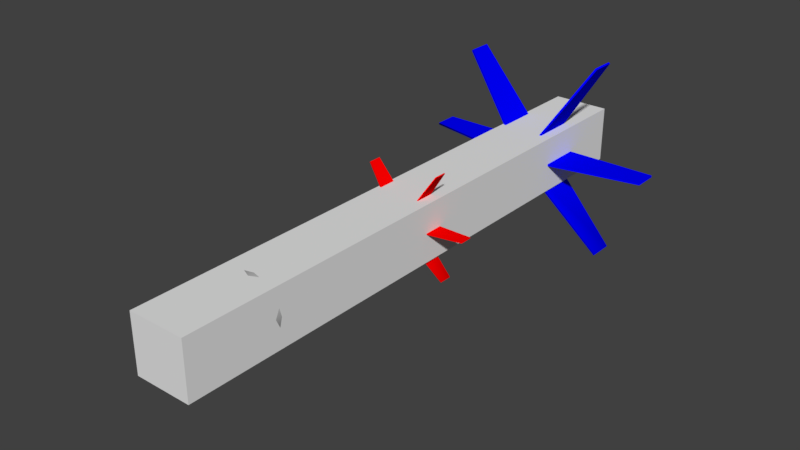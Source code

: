 # Source: Tracer.blend  (saved by Blender 2.79.0; exported with 4.5.12 LTS)
import bpy
from mathutils import Matrix  # noqa: F401  (used for matrix-valued properties, if any)

bpy.ops.wm.read_factory_settings(use_empty=True)
scene = bpy.context.scene
scene.name = 'Scene'

# ---- collections
col_collection_1 = bpy.data.collections.new('Collection 1'); scene.collection.children.link(col_collection_1)

# ---- materials (node trees are filled in below, after node groups)
mat_tracer_grave_material = bpy.data.materials.new('Tracer_Grave_Material')
mat_tracer_grave_material.alpha_threshold = 0.0
mat_tracer_grave_material.use_transparent_shadow = False
mat_tracer_grave_material.roughness = 0.5
mat_front_wings = bpy.data.materials.new('Front Wings')
mat_front_wings.alpha_threshold = 0.0
mat_front_wings.use_transparent_shadow = False
mat_front_wings.diffuse_color = (1.0, 0.0, 0.0, 1.0)
mat_front_wings.roughness = 0.5
mat_rear_wings = bpy.data.materials.new('Rear Wings')
mat_rear_wings.alpha_threshold = 0.0
mat_rear_wings.use_transparent_shadow = False
mat_rear_wings.diffuse_color = (0.0, 0.0, 1.0, 1.0)
mat_rear_wings.roughness = 0.5
mat_body = bpy.data.materials.new('Body')
mat_body.alpha_threshold = 0.0
mat_body.use_transparent_shadow = False
mat_body.diffuse_color = (0.5, 0.5, 0.5, 1.0)
mat_body.roughness = 0.5

# ---- material node trees

# ---- world
world_world = bpy.data.worlds.new('World'); scene.world = world_world
world_world.color = (0.05088, 0.05088, 0.05088)
world_world.use_sun_shadow = False
world_world.sun_shadow_jitter_overblur = 0.0
world_world.cycles.sampling_method = 'MANUAL'

# ---- meshes
me_tracer_grave = bpy.data.meshes.new('Tracer_Grave')
me_tracer_grave.from_pydata([(-1.0, -1.0, -1.0), (-1.0, -1.0, 1.0), (-1.0, 1.0, -1.0), (-1.0, 1.0, 1.0), (1.0, -1.0, -1.0), (1.0, -1.0, 1.0), (1.0, 1.0, -1.0), (1.0, 1.0, 1.0)], [], [(0, 1, 3, 2), (2, 3, 7, 6), (6, 7, 5, 4), (4, 5, 1, 0), (2, 6, 4, 0), (7, 3, 1, 5)])
me_tracer_grave.materials.append(mat_tracer_grave_material)
me_tracer_grave.use_remesh_preserve_volume = False
me_tracer_grave.use_remesh_preserve_attributes = False
me_tracer_grave.use_mirror_vertex_groups = False
me_tracer_grave.update()
me_tracer = bpy.data.meshes.new('Tracer')
me_tracer.from_pydata([(0.4688, -3.181, -0.1521), (0.4403, -3.254, -0.1429), (0.3748, -3.254, -0.2718), (0.3988, -3.181, -0.2893), (0.2723, -3.254, -0.3741), (0.2898, -3.181, -0.3982), (0.1436, -3.254, -0.4398), (0.1528, -3.181, -0.4681), (0.0007019, -3.254, -0.4624), (0.0007019, -3.181, -0.4922), (-0.1422, -3.254, -0.4398), (-0.1514, -3.181, -0.4681), (-0.2711, -3.254, -0.3741), (-0.2886, -3.181, -0.3982), (-0.3734, -3.254, -0.2718), (-0.3975, -3.181, -0.2893), (-0.439, -3.254, -0.1429), (-0.4674, -3.181, -0.1521), (-0.4617, -3.254, -8.798e-06), (-0.4915, -3.181, -8.768e-06), (-0.439, -3.254, 0.1429), (-0.4674, -3.181, 0.1521), (-0.3734, -3.254, 0.2718), (-0.3975, -3.181, 0.2893), (-0.2711, -3.254, 0.3741), (-0.2886, -3.181, 0.3982), (-0.1422, -3.254, 0.4397), (-0.1514, -3.181, 0.4681), (0.0007019, -3.254, 0.4623), (0.0007019, -3.181, 0.4922), (0.1436, -3.254, 0.4397), (0.1528, -3.181, 0.4681), (0.2723, -3.254, 0.3741), (0.2898, -3.181, 0.3982), (0.3748, -3.254, 0.2718), (0.3988, -3.181, 0.2893), (0.4403, -3.254, 0.1429), (0.4688, -3.181, 0.1521), (0.4628, -3.254, -8.798e-06), (0.4928, -3.181, -8.768e-06), (0.4988, -3.359, -0.1618), (0.4243, -3.359, -0.3078), (0.3083, -3.359, -0.4236), (0.1625, -3.359, -0.498), (0.0007019, -3.359, -0.5237), (-0.1611, -3.359, -0.498), (-0.3071, -3.359, -0.4236), (-0.4229, -3.359, -0.3078), (-0.4973, -3.359, -0.1618), (-0.5229, -3.359, -8.841e-06), (-0.4973, -3.359, 0.1618), (-0.4229, -3.359, 0.3078), (-0.3071, -3.359, 0.4236), (-0.1611, -3.359, 0.498), (0.0007019, -3.359, 0.5236), (0.1625, -3.359, 0.498), (0.3083, -3.359, 0.4236), (0.4243, -3.359, 0.3078), (0.4988, -3.359, 0.1618), (0.5243, -3.359, -8.841e-06), (0.0471, -4.764, -0.01506), (0.0402, -4.764, -0.02871), (0.0294, -4.764, -0.03951), (0.01575, -4.764, -0.04646), (0.0007019, -4.764, -0.04886), (-0.0144, -4.764, -0.04646), (-0.02805, -4.764, -0.03951), (-0.0388, -4.764, -0.02871), (-0.04575, -4.764, -0.01506), (-0.04815, -4.764, -9.413e-06), (-0.04575, -4.764, 0.01509), (-0.0388, -4.764, 0.02869), (-0.02805, -4.764, 0.03949), (-0.0144, -4.764, 0.04644), (0.0007019, -4.764, 0.04884), (0.01575, -4.764, 0.04644), (0.0294, -4.764, 0.03949), (0.0402, -4.764, 0.02869), (0.0471, -4.764, 0.01509), (0.0495, -4.764, -9.413e-06), (0.4928, -0.08691, -7.508e-06), (0.4763, 3.136, -6.195e-06), (0.4528, 3.136, 0.1469), (0.4688, -0.08691, 0.1521), (0.3853, 3.136, 0.2795), (0.3988, -0.08691, 0.2893), (0.2803, 3.136, 0.3846), (0.2898, -0.08691, 0.3982), (0.1476, 3.136, 0.4522), (0.1528, -0.08691, 0.4681), (0.0007019, 3.136, 0.4755), (0.0007019, -0.08691, 0.4922), (-0.1462, 3.136, 0.4522), (-0.1514, -0.08691, 0.4681), (-0.2788, 3.136, 0.3846), (-0.2886, -0.08691, 0.3982), (-0.384, 3.136, 0.2795), (-0.3975, -0.08691, 0.2893), (-0.4515, 3.136, 0.1469), (-0.4674, -0.08691, 0.1521), (-0.4748, 3.136, -6.195e-06), (-0.4915, -0.08691, -7.508e-06), (-0.4515, 3.136, -0.147), (-0.4674, -0.08691, -0.1521), (-0.384, 3.136, -0.2795), (-0.3975, -0.08691, -0.2893), (-0.2788, 3.136, -0.3847), (-0.2886, -0.08691, -0.3982), (-0.1462, 3.136, -0.4522), (-0.1514, -0.08691, -0.4681), (0.0007019, 3.136, -0.4755), (0.0007019, -0.08691, -0.4922), (0.1476, 3.136, -0.4522), (0.1528, -0.08691, -0.4681), (0.2803, 3.136, -0.3847), (0.2898, -0.08691, -0.3982), (0.3853, 3.136, -0.2795), (0.3988, -0.08691, -0.2893), (0.4528, 3.136, -0.147), (0.4688, -0.08691, -0.1521), (0.3928, 3.322, -6.12e-06), (0.3738, 3.322, 0.1211), (0.3178, 3.322, 0.2304), (0.2313, 3.322, 0.3172), (0.1219, 3.322, 0.3729), (0.0007019, 3.322, 0.3921), (-0.1204, 3.322, 0.3729), (-0.2298, 3.322, 0.3172), (-0.3165, 3.322, 0.2304), (-0.3722, 3.322, 0.1211), (-0.3914, 3.322, -6.12e-06), (-0.3722, 3.322, -0.1212), (-0.3165, 3.322, -0.2305), (-0.2298, 3.322, -0.3173), (-0.1204, 3.322, -0.373), (0.0007019, 3.322, -0.3921), (0.1219, 3.322, -0.373), (0.2313, 3.322, -0.3173), (0.3178, 3.322, -0.2305), (0.3738, 3.322, -0.1212), (0.3213, 3.35, -6.108e-06), (0.3058, 3.35, 0.09914), (0.2603, 3.35, 0.1885), (0.1893, 3.35, 0.2595), (0.0998, 3.35, 0.305), (0.0007019, 3.35, 0.3207), (-0.09845, 3.35, 0.305), (-0.1878, 3.35, 0.2595), (-0.2588, 3.35, 0.1885), (-0.3044, 3.35, 0.09914), (-0.32, 3.35, -6.108e-06), (-0.3044, 3.35, -0.09911), (-0.2588, 3.35, -0.1886), (-0.1878, 3.35, -0.2595), (-0.09845, 3.35, -0.3051), (0.0007019, 3.35, -0.3208), (0.0998, 3.35, -0.3051), (0.1893, 3.35, -0.2595), (0.2603, 3.35, -0.1886), (0.3058, 3.35, -0.09911), (0.4163, 3.506, -6.045e-06), (0.3958, 3.506, 0.1284), (0.3368, 3.506, 0.2442), (0.2448, 3.506, 0.3362), (0.1291, 3.506, 0.3953), (0.0007019, 3.506, 0.4156), (-0.1277, 3.506, 0.3953), (-0.2436, 3.506, 0.3362), (-0.3355, 3.506, 0.2442), (-0.3946, 3.506, 0.1284), (-0.4149, 3.506, -6.045e-06), (-0.3946, 3.506, -0.1285), (-0.3355, 3.506, -0.2443), (-0.2436, 3.506, -0.3362), (-0.1277, 3.506, -0.3953), (0.0007019, 3.506, -0.4156), (0.1291, 3.506, -0.3953), (0.2448, 3.506, -0.3362), (0.3368, 3.506, -0.2443), (0.3958, 3.506, -0.1285), (0.2723, 4.275, -5.731e-06), (0.2593, 4.275, 0.08394), (0.2203, 4.275, 0.1597), (0.1604, 4.275, 0.2198), (0.08465, 4.275, 0.2584), (0.0007019, 4.275, 0.2717), (-0.0833, 4.275, 0.2584), (-0.159, 4.275, 0.2198), (-0.2191, 4.275, 0.1597), (-0.2577, 4.275, 0.08394), (-0.271, 4.275, -5.731e-06), (-0.2577, 4.275, -0.08396), (-0.2191, 4.275, -0.1597), (-0.159, 4.275, -0.2199), (-0.0833, 4.275, -0.2585), (0.0007019, 4.275, -0.2718), (0.08465, 4.275, -0.2585), (0.1604, 4.275, -0.2199), (0.2203, 4.275, -0.1597), (0.2593, 4.275, -0.08396), (0.2368, 4.294, -5.724e-06), (0.2253, 4.294, 0.0729), (0.1918, 4.294, 0.1387), (0.1394, 4.294, 0.1909), (0.0736, 4.294, 0.2244), (0.0007019, 4.294, 0.2359), (-0.0722, 4.294, 0.2244), (-0.138, 4.294, 0.1909), (-0.1902, 4.294, 0.1387), (-0.2237, 4.294, 0.0729), (-0.2352, 4.294, -5.724e-06), (-0.2237, 4.294, -0.0729), (-0.1902, 4.294, -0.1387), (-0.138, 4.294, -0.1909), (-0.0722, 4.294, -0.2244), (0.0007019, 4.294, -0.236), (0.0736, 4.294, -0.2244), (0.1394, 4.294, -0.1909), (0.1918, 4.294, -0.1387), (0.2253, 4.294, -0.0729), (0.166, 3.697, -5.967e-06), (0.158, 3.697, 0.05109), (0.1345, 3.697, 0.09719), (0.0979, 3.697, 0.1338), (0.05175, 3.697, 0.1572), (0.0007019, 3.697, 0.1653), (-0.0504, 3.697, 0.1572), (-0.0965, 3.697, 0.1338), (-0.1331, 3.697, 0.09719), (-0.1566, 3.697, 0.05109), (-0.1646, 3.697, -5.967e-06), (-0.1566, 3.697, -0.05111), (-0.1331, 3.697, -0.09721), (-0.0965, 3.697, -0.1338), (-0.0504, 3.697, -0.1573), (0.0007019, 3.697, -0.1654), (0.05175, 3.697, -0.1573), (0.0979, 3.697, -0.1338), (0.1345, 3.697, -0.09721), (0.158, 3.697, -0.05111), (0.0825, 3.681, -5.973e-06), (0.0785, 3.681, 0.0253), (0.06685, 3.681, 0.04804), (0.04875, 3.681, 0.06614), (0.02595, 3.681, 0.07779), (0.0007019, 3.681, 0.08179), (-0.0246, 3.681, 0.07779), (-0.0474, 3.681, 0.06614), (-0.0655, 3.681, 0.04804), (-0.07715, 3.681, 0.0253), (-0.0811, 3.681, -5.973e-06), (-0.07715, 3.681, -0.02526), (-0.0655, 3.681, -0.04811), (-0.0474, 3.681, -0.06621), (-0.0246, 3.681, -0.0778), (0.0007019, 3.681, -0.08181), (0.02595, 3.681, -0.0778), (0.04875, 3.681, -0.06621), (0.06685, 3.681, -0.04811), (0.0785, 3.681, -0.02526), (0.05935, 3.07, -0.01771), (0.05935, 3.07, 0.01769), (0.05935, 3.896, 0.01769), (0.05935, 3.896, -0.01771), (2.115, 3.896, 0.01769), (2.115, 3.896, -0.01771), (2.115, 3.471, 0.01769), (2.115, 3.471, -0.01771), (-0.0833, 3.896, -0.01771), (-0.0833, 3.896, 0.01769), (-0.0833, 3.07, 0.01769), (-0.0833, 3.07, -0.01771), (-2.139, 3.896, -0.01771), (-2.139, 3.896, 0.01769), (-2.139, 3.471, -0.01771), (-2.139, 3.471, 0.01769), (0.04095, 3.07, 0.05099), (0.011, 3.07, 0.06984), (0.011, 3.896, 0.06985), (0.04095, 3.896, 0.05099), (1.104, 3.896, 1.811), (1.134, 3.896, 1.792), (1.104, 3.471, 1.811), (1.134, 3.471, 1.792), (-0.0349, 3.896, -0.06985), (-0.0649, 3.896, -0.05106), (-0.0649, 3.07, -0.05106), (-0.0349, 3.07, -0.06986), (-1.128, 3.896, -1.811), (-1.157, 3.896, -1.792), (-1.128, 3.471, -1.811), (-1.157, 3.471, -1.792), (0.0217, 3.07, -0.06536), (0.04835, 3.07, -0.04201), (0.04835, 3.896, -0.04201), (0.0217, 3.896, -0.06536), (1.402, 3.896, -1.588), (1.376, 3.896, -1.612), (1.402, 3.471, -1.588), (1.376, 3.471, -1.612), (-0.07225, 3.896, 0.04205), (-0.04565, 3.896, 0.06529), (-0.04565, 3.07, 0.06529), (-0.07225, 3.07, 0.04205), (-1.426, 3.896, 1.588), (-1.4, 3.896, 1.612), (-1.426, 3.471, 1.588), (-1.4, 3.471, 1.612), (0.02485, -0.3078, -0.009108), (0.02485, -0.3078, 0.009141), (0.02485, 0.1184, 0.009141), (0.02485, 0.1184, -0.009108), (1.085, 0.1184, 0.009141), (1.085, 0.1184, -0.009108), (1.085, -0.101, 0.009141), (1.085, -0.101, -0.009108), (-0.04875, 0.1184, -0.009108), (-0.04875, 0.1184, 0.009141), (-0.04875, -0.3078, 0.009141), (-0.04875, -0.3078, -0.009108), (-1.109, 0.1184, -0.009108), (-1.109, 0.1184, 0.009141), (-1.109, -0.101, -0.009108), (-1.109, -0.101, 0.009141), (0.01535, -0.3078, 0.02629), (-0.0001488, -0.3078, 0.03604), (-0.0001488, 0.1184, 0.03604), (0.01535, 0.1184, 0.02629), (0.5633, 0.1184, 0.9338), (0.5788, 0.1184, 0.9241), (0.5633, -0.101, 0.9338), (0.5788, -0.101, 0.9241), (-0.0238, 0.1184, -0.03601), (-0.03925, 0.1184, -0.02631), (-0.03925, -0.3078, -0.02631), (-0.0238, -0.3078, -0.03601), (-0.5873, 0.1184, -0.9338), (-0.6027, 0.1184, -0.9241), (-0.5873, -0.101, -0.9338), (-0.6027, -0.101, -0.9241), (0.005402, -0.3078, -0.03371), (0.0191, -0.3078, -0.02166), (0.0191, 0.1184, -0.02166), (0.005402, 0.1184, -0.03371), (0.7173, 0.1184, -0.8191), (0.7038, 0.1184, -0.8312), (0.7173, -0.101, -0.8191), (0.7038, -0.101, -0.8312), (-0.04305, 0.1184, 0.02169), (-0.02935, 0.1184, 0.03369), (-0.02935, -0.3078, 0.03369), (-0.04305, -0.3078, 0.02169), (-0.7414, 0.1184, 0.8191), (-0.7276, 0.1184, 0.8311), (-0.7414, -0.101, 0.8191), (-0.7276, -0.101, 0.8311)], [], [(0, 1, 2, 3), (3, 2, 4, 5), (5, 4, 6, 7), (7, 6, 8, 9), (9, 8, 10, 11), (11, 10, 12, 13), (13, 12, 14, 15), (15, 14, 16, 17), (17, 16, 18, 19), (19, 18, 20, 21), (21, 20, 22, 23), (23, 22, 24, 25), (25, 24, 26, 27), (27, 26, 28, 29), (29, 28, 30, 31), (31, 30, 32, 33), (33, 32, 34, 35), (35, 34, 36, 37), (37, 36, 38, 39), (39, 38, 1, 0), (1, 40, 41, 2), (2, 41, 42, 4), (4, 42, 43, 6), (6, 43, 44, 8), (8, 44, 45, 10), (10, 45, 46, 12), (12, 46, 47, 14), (14, 47, 48, 16), (16, 48, 49, 18), (18, 49, 50, 20), (20, 50, 51, 22), (22, 51, 52, 24), (24, 52, 53, 26), (26, 53, 54, 28), (28, 54, 55, 30), (30, 55, 56, 32), (32, 56, 57, 34), (34, 57, 58, 36), (36, 58, 59, 38), (38, 59, 40, 1), (40, 60, 61, 41), (41, 61, 62, 42), (42, 62, 63, 43), (43, 63, 64, 44), (44, 64, 65, 45), (45, 65, 66, 46), (46, 66, 67, 47), (47, 67, 68, 48), (48, 68, 69, 49), (49, 69, 70, 50), (50, 70, 71, 51), (51, 71, 72, 52), (52, 72, 73, 53), (53, 73, 74, 54), (54, 74, 75, 55), (55, 75, 76, 56), (56, 76, 77, 57), (57, 77, 78, 58), (58, 78, 79, 59), (59, 79, 60, 40), (80, 81, 82, 83), (83, 82, 84, 85), (85, 84, 86, 87), (87, 86, 88, 89), (89, 88, 90, 91), (91, 90, 92, 93), (93, 92, 94, 95), (95, 94, 96, 97), (97, 96, 98, 99), (99, 98, 100, 101), (101, 100, 102, 103), (103, 102, 104, 105), (105, 104, 106, 107), (107, 106, 108, 109), (109, 108, 110, 111), (111, 110, 112, 113), (113, 112, 114, 115), (115, 114, 116, 117), (117, 116, 118, 119), (119, 118, 81, 80), (81, 120, 121, 82), (82, 121, 122, 84), (84, 122, 123, 86), (86, 123, 124, 88), (88, 124, 125, 90), (90, 125, 126, 92), (92, 126, 127, 94), (94, 127, 128, 96), (96, 128, 129, 98), (98, 129, 130, 100), (100, 130, 131, 102), (102, 131, 132, 104), (104, 132, 133, 106), (106, 133, 134, 108), (108, 134, 135, 110), (110, 135, 136, 112), (112, 136, 137, 114), (114, 137, 138, 116), (116, 138, 139, 118), (118, 139, 120, 81), (120, 140, 141, 121), (121, 141, 142, 122), (122, 142, 143, 123), (123, 143, 144, 124), (124, 144, 145, 125), (125, 145, 146, 126), (126, 146, 147, 127), (127, 147, 148, 128), (128, 148, 149, 129), (129, 149, 150, 130), (130, 150, 151, 131), (131, 151, 152, 132), (132, 152, 153, 133), (133, 153, 154, 134), (134, 154, 155, 135), (135, 155, 156, 136), (136, 156, 157, 137), (137, 157, 158, 138), (138, 158, 159, 139), (139, 159, 140, 120), (140, 160, 161, 141), (141, 161, 162, 142), (142, 162, 163, 143), (143, 163, 164, 144), (144, 164, 165, 145), (145, 165, 166, 146), (146, 166, 167, 147), (147, 167, 168, 148), (148, 168, 169, 149), (149, 169, 170, 150), (150, 170, 171, 151), (151, 171, 172, 152), (152, 172, 173, 153), (153, 173, 174, 154), (154, 174, 175, 155), (155, 175, 176, 156), (156, 176, 177, 157), (157, 177, 178, 158), (158, 178, 179, 159), (159, 179, 160, 140), (160, 180, 181, 161), (161, 181, 182, 162), (162, 182, 183, 163), (163, 183, 184, 164), (164, 184, 185, 165), (165, 185, 186, 166), (166, 186, 187, 167), (167, 187, 188, 168), (168, 188, 189, 169), (169, 189, 190, 170), (170, 190, 191, 171), (171, 191, 192, 172), (172, 192, 193, 173), (173, 193, 194, 174), (174, 194, 195, 175), (175, 195, 196, 176), (176, 196, 197, 177), (177, 197, 198, 178), (178, 198, 199, 179), (179, 199, 180, 160), (180, 200, 201, 181), (181, 201, 202, 182), (182, 202, 203, 183), (183, 203, 204, 184), (184, 204, 205, 185), (185, 205, 206, 186), (186, 206, 207, 187), (187, 207, 208, 188), (188, 208, 209, 189), (189, 209, 210, 190), (190, 210, 211, 191), (191, 211, 212, 192), (192, 212, 213, 193), (193, 213, 214, 194), (194, 214, 215, 195), (195, 215, 216, 196), (196, 216, 217, 197), (197, 217, 218, 198), (198, 218, 219, 199), (199, 219, 200, 180), (200, 220, 221, 201), (201, 221, 222, 202), (202, 222, 223, 203), (203, 223, 224, 204), (204, 224, 225, 205), (205, 225, 226, 206), (206, 226, 227, 207), (207, 227, 228, 208), (208, 228, 229, 209), (209, 229, 230, 210), (210, 230, 231, 211), (211, 231, 232, 212), (212, 232, 233, 213), (213, 233, 234, 214), (214, 234, 235, 215), (215, 235, 236, 216), (216, 236, 237, 217), (217, 237, 238, 218), (218, 238, 239, 219), (219, 239, 220, 200), (220, 240, 241, 221), (221, 241, 242, 222), (222, 242, 243, 223), (223, 243, 244, 224), (224, 244, 245, 225), (225, 245, 246, 226), (226, 246, 247, 227), (227, 247, 248, 228), (228, 248, 249, 229), (229, 249, 250, 230), (230, 250, 251, 231), (231, 251, 252, 232), (232, 252, 253, 233), (233, 253, 254, 234), (234, 254, 255, 235), (235, 255, 256, 236), (236, 256, 257, 237), (237, 257, 258, 238), (238, 258, 259, 239), (239, 259, 240, 220), (260, 261, 262, 263), (263, 262, 264, 265), (265, 264, 266, 267), (267, 266, 261, 260), (267, 260, 263, 265), (264, 262, 261, 266), (268, 269, 270, 271), (272, 273, 269, 268), (274, 275, 273, 272), (271, 270, 275, 274), (272, 268, 271, 274), (275, 270, 269, 273), (276, 277, 278, 279), (279, 278, 280, 281), (281, 280, 282, 283), (283, 282, 277, 276), (283, 276, 279, 281), (280, 278, 277, 282), (284, 285, 286, 287), (288, 289, 285, 284), (290, 291, 289, 288), (287, 286, 291, 290), (288, 284, 287, 290), (291, 286, 285, 289), (292, 293, 294, 295), (295, 294, 296, 297), (297, 296, 298, 299), (299, 298, 293, 292), (299, 292, 295, 297), (296, 294, 293, 298), (300, 301, 302, 303), (304, 305, 301, 300), (306, 307, 305, 304), (303, 302, 307, 306), (304, 300, 303, 306), (307, 302, 301, 305), (308, 309, 310, 311), (311, 310, 312, 313), (313, 312, 314, 315), (315, 314, 309, 308), (315, 308, 311, 313), (312, 310, 309, 314), (316, 317, 318, 319), (320, 321, 317, 316), (322, 323, 321, 320), (319, 318, 323, 322), (320, 316, 319, 322), (323, 318, 317, 321), (324, 325, 326, 327), (327, 326, 328, 329), (329, 328, 330, 331), (331, 330, 325, 324), (331, 324, 327, 329), (328, 326, 325, 330), (332, 333, 334, 335), (336, 337, 333, 332), (338, 339, 337, 336), (335, 334, 339, 338), (336, 332, 335, 338), (339, 334, 333, 337), (340, 341, 342, 343), (343, 342, 344, 345), (345, 344, 346, 347), (347, 346, 341, 340), (347, 340, 343, 345), (344, 342, 341, 346), (348, 349, 350, 351), (352, 353, 349, 348), (354, 355, 353, 352), (351, 350, 355, 354), (352, 348, 351, 354), (355, 350, 349, 353), (60, 79, 78, 77, 76, 75, 74, 73, 72, 71, 70, 69, 68, 67, 66, 65, 64, 63, 62, 61), (80, 83, 37, 39), (83, 85, 35, 37), (85, 87, 33, 35), (87, 89, 31, 33), (89, 91, 29, 31), (91, 93, 27, 29), (93, 95, 25, 27), (95, 97, 23, 25), (97, 99, 21, 23), (99, 101, 19, 21), (101, 103, 17, 19), (103, 105, 15, 17), (105, 107, 13, 15), (107, 109, 11, 13), (9, 11, 109, 111), (7, 9, 111, 113), (5, 7, 113, 115), (3, 5, 115, 117), (0, 3, 117, 119), (80, 39, 0, 119)])
me_tracer.polygons.foreach_set('use_smooth', [True] * 313)
me_tracer.polygons.foreach_set('material_index', [2, 2, 2, 2, 2, 2, 2, 2, 2, 2, 2, 2, 2, 2, 2, 2, 2, 2, 2, 2, 2, 2, 2, 2, 2, 2, 2, 2, 2, 2, 2, 2, 2, 2, 2, 2, 2, 2, 2, 2, 2, 2, 2, 2, 2, 2, 2, 2, 2, 2, 2, 2, 2, 2, 2, 2, 2, 2, 2, 2, 2, 2, 2, 2, 2, 2, 2, 2, 2, 2, 2, 2, 2, 2, 2, 2, 2, 2, 2, 2, 2, 2, 2, 2, 2, 2, 2, 2, 2, 2, 2, 2, 2, 2, 2, 2, 2, 2, 2, 2, 2, 2, 2, 2, 2, 2, 2, 2, 2, 2, 2, 2, 2, 2, 2, 2, 2, 2, 2, 2, 2, 2, 2, 2, 2, 2, 2, 2, 2, 2, 2, 2, 2, 2, 2, 2, 2, 2, 2, 2, 2, 2, 2, 2, 2, 2, 2, 2, 2, 2, 2, 2, 2, 2, 2, 2, 2, 2, 2, 2, 2, 2, 2, 2, 2, 2, 2, 2, 2, 2, 2, 2, 2, 2, 2, 2, 2, 2, 2, 2, 2, 2, 2, 2, 2, 2, 2, 2, 2, 2, 2, 2, 2, 2, 2, 2, 2, 2, 2, 2, 2, 2, 2, 2, 2, 2, 2, 2, 2, 2, 2, 2, 2, 2, 2, 2, 2, 2, 2, 2, 1, 1, 1, 1, 1, 1, 1, 1, 1, 1, 1, 1, 1, 1, 1, 1, 1, 1, 1, 1, 1, 1, 1, 1, 1, 1, 1, 1, 1, 1, 1, 1, 1, 1, 1, 1, 0, 0, 0, 0, 0, 0, 0, 0, 0, 0, 0, 0, 0, 0, 0, 0, 0, 0, 0, 0, 0, 0, 0, 0, 0, 0, 0, 0, 0, 0, 0, 0, 0, 0, 0, 0, 2, 2, 2, 2, 2, 2, 2, 2, 2, 2, 2, 2, 2, 2, 2, 2, 2, 2, 2, 2, 2])
_k = set([(200, 201), (200, 219), (201, 202), (202, 203), (203, 204), (204, 205), (205, 206), (206, 207), (207, 208), (208, 209), (209, 210), (210, 211), (211, 212), (212, 213), (213, 214), (214, 215), (215, 216), (216, 217), (217, 218), (218, 219), (260, 261), (260, 263), (260, 267), (261, 262), (261, 266), (262, 263), (262, 264), (263, 265), (264, 265), (264, 266), (265, 267), (268, 269), (268, 271), (268, 272), (269, 270), (269, 273), (270, 271), (270, 275), (271, 274), (272, 273), (272, 274), (273, 275), (276, 277), (276, 279), (276, 283), (277, 278), (277, 282), (278, 279), (278, 280), (279, 281), (280, 281), (280, 282), (281, 283), (284, 285), (284, 287), (284, 288), (285, 286), (285, 289), (286, 287), (286, 291), (287, 290), (288, 289), (288, 290), (289, 291), (292, 293), (292, 295), (292, 299), (293, 294), (293, 298), (294, 295), (294, 296), (295, 297), (296, 297), (297, 299), (300, 301), (300, 303), (300, 304), (301, 302), (301, 305), (302, 303), (302, 307), (303, 306), (304, 305), (304, 306), (305, 307), (308, 309), (308, 311), (308, 315), (309, 310), (309, 314), (310, 311), (310, 312), (311, 313), (312, 313), (312, 314), (313, 315), (316, 317), (316, 319), (316, 320), (317, 318), (317, 321), (318, 319), (318, 323), (319, 322), (320, 321), (320, 322), (321, 323), (324, 325), (324, 327), (324, 331), (325, 326), (325, 330), (326, 327), (326, 328), (327, 329), (328, 329), (329, 331), (332, 333), (332, 335), (332, 336), (333, 334), (333, 337), (334, 335), (334, 339), (335, 338), (336, 337), (336, 338), (337, 339), (340, 341), (340, 347), (341, 342), (342, 343), (342, 344), (343, 345), (344, 345), (345, 347), (348, 349), (348, 351), (348, 352), (349, 350), (349, 353), (350, 351), (350, 355), (351, 354), (352, 353), (352, 354), (353, 355)])
me_tracer.attributes.new('sharp_edge', 'BOOLEAN', 'EDGE').data.foreach_set('value', [ (min(e.vertices), max(e.vertices)) in _k for e in me_tracer.edges])
_uv = me_tracer.uv_layers.new(name='UVMap')
_uv.uv.foreach_set('vector', [0.0, 0.0, 0.0, 0.0, 0.0, 0.0, 0.0, 0.0, 0.0, 0.0, 0.0, 0.0, 0.0, 0.0, 0.0, 0.0, 0.0, 0.0, 0.0, 0.0, 0.0, 0.0, 0.0, 0.0, 0.0, 0.0, 0.0, 0.0, 0.0, 0.0, 0.0, 0.0, 0.0, 0.0, 0.0, 0.0, 0.0, 0.0, 0.0, 0.0, 0.0, 0.0, 0.0, 0.0, 0.0, 0.0, 0.0, 0.0, 0.0, 0.0, 0.0, 0.0, 0.0, 0.0, 0.0, 0.0, 0.0, 0.0, 0.0, 0.0, 0.0, 0.0, 0.0, 0.0, 0.0, 0.0, 0.0, 0.0, 0.0, 0.0, 0.0, 0.0, 0.0, 0.0, 0.0, 0.0, 0.0, 0.0, 0.0, 0.0, 0.0, 0.0, 0.0, 0.0, 0.0, 0.0, 0.0, 0.0, 0.0, 0.0, 0.0, 0.0, 0.0, 0.0, 0.0, 0.0, 0.0, 0.0, 0.0, 0.0, 0.0, 0.0, 0.0, 0.0, 0.0, 0.0, 0.0, 0.0, 0.0, 0.0, 0.0, 0.0, 0.0, 0.0, 0.0, 0.0, 0.0, 0.0, 0.0, 0.0, 0.0, 0.0, 0.0, 0.0, 0.0, 0.0, 0.0, 0.0, 0.0, 0.0, 0.0, 0.0, 0.0, 0.0, 0.0, 0.0, 0.0, 0.0, 0.0, 0.0, 0.0, 0.0, 0.0, 0.0, 0.0, 0.0, 0.0, 0.0, 0.0, 0.0, 0.0, 0.0, 0.0, 0.0, 0.0, 0.0, 0.0, 0.0, 0.0, 0.0, 0.0, 0.0, 0.0, 0.0, 0.0, 0.0, 0.0, 0.0, 0.0, 0.0, 0.0, 0.0, 0.0, 0.0, 0.0, 0.0, 0.0, 0.0, 0.0, 0.0, 0.0, 0.0, 0.0, 0.0, 0.0, 0.0, 0.0, 0.0, 0.0, 0.0, 0.0, 0.0, 0.0, 0.0, 0.0, 0.0, 0.0, 0.0, 0.0, 0.0, 0.0, 0.0, 0.0, 0.0, 0.0, 0.0, 0.0, 0.0, 0.0, 0.0, 0.0, 0.0, 0.0, 0.0, 0.0, 0.0, 0.0, 0.0, 0.0, 0.0, 0.0, 0.0, 0.0, 0.0, 0.0, 0.0, 0.0, 0.0, 0.0, 0.0, 0.0, 0.0, 0.0, 0.0, 0.0, 0.0, 0.0, 0.0, 0.0, 0.0, 0.0, 0.0, 0.0, 0.0, 0.0, 0.0, 0.0, 0.0, 0.0, 0.0, 0.0, 0.0, 0.0, 0.0, 0.0, 0.0, 0.0, 0.0, 0.0, 0.0, 0.0, 0.0, 0.0, 0.0, 0.0, 0.0, 0.0, 0.0, 0.0, 0.0, 0.0, 0.0, 0.0, 0.0, 0.0, 0.0, 0.0, 0.0, 0.0, 0.0, 0.0, 0.0, 0.0, 0.0, 0.0, 0.0, 0.0, 0.0, 0.0, 0.0, 0.0, 0.0, 0.0, 0.0, 0.0, 0.0, 0.0, 0.0, 0.0, 0.0, 0.0, 0.0, 0.0, 0.0, 0.0, 0.0, 0.0, 0.0, 0.0, 0.0, 0.0, 0.0, 0.0, 0.0, 0.0, 0.0, 0.0, 0.0, 0.0, 0.0, 0.0, 0.0, 0.0, 0.0, 0.0, 0.0, 0.0, 0.0, 0.0, 0.0, 0.0, 0.0, 0.0, 0.0, 0.0, 0.0, 0.0, 0.0, 0.0, 0.0, 0.0, 0.0, 0.0, 0.0, 0.0, 0.0, 0.0, 0.0, 0.0, 0.0, 0.0, 0.0, 0.0, 0.0, 0.0, 0.0, 0.0, 0.0, 0.0, 0.0, 0.0, 0.0, 0.0, 0.0, 0.0, 0.0, 0.0, 0.0, 0.0, 0.0, 0.0, 0.0, 0.0, 0.0, 0.0, 0.0, 0.0, 0.0, 0.0, 0.0, 0.0, 0.0, 0.0, 0.0, 0.0, 0.0, 0.0, 0.0, 0.0, 0.0, 0.0, 0.0, 0.0, 0.0, 0.0, 0.0, 0.0, 0.0, 0.0, 0.0, 0.0, 0.0, 0.0, 0.0, 0.0, 0.0, 0.0, 0.0, 0.0, 0.0, 0.0, 0.0, 0.0, 0.0, 0.0, 0.0, 0.0, 0.0, 0.0, 0.0, 0.0, 0.0, 0.0, 0.0, 0.0, 0.0, 0.0, 0.0, 0.0, 0.0, 0.0, 0.0, 0.0, 0.0, 0.0, 0.0, 0.0, 0.0, 0.0, 0.0, 0.0, 0.0, 0.0, 0.0, 0.0, 0.0, 0.0, 0.0, 0.0, 0.0, 0.0, 0.0, 0.0, 0.0, 0.0, 0.0, 0.0, 0.0, 0.0, 0.0, 0.0, 0.0, 0.0, 0.0, 0.0, 0.0, 0.0, 0.0, 0.0, 0.0, 0.0, 0.0, 0.0, 0.0, 0.0, 0.0, 0.0, 0.0, 0.0, 0.0, 0.0, 0.0, 0.0, 0.0, 0.0, 0.0, 0.0, 0.0, 0.0, 0.0, 0.0, 0.0, 0.0, 0.0, 0.0, 0.0, 0.0, 0.0, 0.0, 0.0, 0.0, 0.0, 0.0, 0.0, 0.0, 0.0, 0.0, 0.0, 0.0, 0.0, 0.0, 0.0, 0.0, 0.0, 0.0, 0.0, 0.0, 0.0, 0.0, 0.0, 0.0, 0.0, 0.0, 0.0, 0.0, 0.0, 0.0, 0.0, 0.0, 0.0, 0.0, 0.0, 0.0, 0.0, 0.0, 0.0, 0.0, 0.0, 0.0, 0.0, 0.0, 0.0, 0.0, 0.0, 0.0, 0.0, 0.0, 0.0, 0.0, 0.0, 0.0, 0.0, 0.0, 0.0, 0.0, 0.0, 0.0, 0.0, 0.0, 0.0, 0.0, 0.0, 0.0, 0.0, 0.0, 0.0, 0.0, 0.0, 0.0, 0.0, 0.0, 0.0, 0.0, 0.0, 0.0, 0.0, 0.0, 0.0, 0.0, 0.0, 0.0, 0.0, 0.0, 0.0, 0.0, 0.0, 0.0, 0.0, 0.0, 0.0, 0.0, 0.0, 0.0, 0.0, 0.0, 0.0, 0.0, 0.0, 0.0, 0.0, 0.0, 0.0, 0.0, 0.0, 0.0, 0.0, 0.0, 0.0, 0.0, 0.0, 0.0, 0.0, 0.0, 0.0, 0.0, 0.0, 0.0, 0.0, 0.0, 0.0, 0.0, 0.0, 0.0, 0.0, 0.0, 0.0, 0.0, 0.0, 0.0, 0.0, 0.0, 0.0, 0.0, 0.0, 0.0, 0.0, 0.0, 0.0, 0.0, 0.0, 0.0, 0.0, 0.0, 0.0, 0.0, 0.0, 0.0, 0.0, 0.0, 0.0, 0.0, 0.0, 0.0, 0.0, 0.0, 0.0, 0.0, 0.0, 0.0, 0.0, 0.0, 0.0, 0.0, 0.0, 0.0, 0.0, 0.0, 0.0, 0.0, 0.0, 0.0, 0.0, 0.0, 0.0, 0.0, 0.0, 0.0, 0.0, 0.0, 0.0, 0.0, 0.0, 0.0, 0.0, 0.0, 0.0, 0.0, 0.0, 0.0, 0.0, 0.0, 0.0, 0.0, 0.0, 0.0, 0.0, 0.0, 0.0, 0.0, 0.0, 0.0, 0.0, 0.0, 0.0, 0.0, 0.0, 0.0, 0.0, 0.0, 0.0, 0.0, 0.0, 0.0, 0.0, 0.0, 0.0, 0.0, 0.0, 0.0, 0.0, 0.0, 0.0, 0.0, 0.0, 0.0, 0.0, 0.0, 0.0, 0.0, 0.0, 0.0, 0.0, 0.0, 0.0, 0.0, 0.0, 0.0, 0.0, 0.0, 0.0, 0.0, 0.0, 0.0, 0.0, 0.0, 0.0, 0.0, 0.0, 0.0, 0.0, 0.0, 0.0, 0.0, 0.0, 0.0, 0.0, 0.0, 0.0, 0.0, 0.0, 0.0, 0.0, 0.0, 0.0, 0.0, 0.0, 0.0, 0.0, 0.0, 0.0, 0.0, 0.0, 0.0, 0.0, 0.0, 0.0, 0.0, 0.0, 0.0, 0.0, 0.0, 0.0, 0.0, 0.0, 0.0, 0.0, 0.0, 0.0, 0.0, 0.0, 0.0, 0.0, 0.0, 0.0, 0.0, 0.0, 0.0, 0.0, 0.0, 0.0, 0.0, 0.0, 0.0, 0.0, 0.0, 0.0, 0.0, 0.0, 0.0, 0.0, 0.0, 0.0, 0.0, 0.0, 0.0, 0.0, 0.0, 0.0, 0.0, 0.0, 0.0, 0.0, 0.0, 0.0, 0.0, 0.0, 0.0, 0.0, 0.0, 0.0, 0.0, 0.0, 0.0, 0.0, 0.0, 0.0, 0.0, 0.0, 0.0, 0.0, 0.0, 0.0, 0.0, 0.0, 0.0, 0.0, 0.0, 0.0, 0.0, 0.0, 0.0, 0.0, 0.0, 0.0, 0.0, 0.0, 0.0, 0.0, 0.0, 0.0, 0.0, 0.0, 0.0, 0.0, 0.0, 0.0, 0.0, 0.0, 0.0, 0.0, 0.0, 0.0, 0.0, 0.0, 0.0, 0.0, 0.0, 0.0, 0.0, 0.0, 0.0, 0.0, 0.0, 0.0, 0.0, 0.0, 0.0, 0.0, 0.0, 0.0, 0.0, 0.0, 0.0, 0.0, 0.0, 0.0, 0.0, 0.0, 0.0, 0.0, 0.0, 0.0, 0.0, 0.0, 0.0, 0.0, 0.0, 0.0, 0.0, 0.0, 0.0, 0.0, 0.0, 0.0, 0.0, 0.0, 0.0, 0.0, 0.0, 0.0, 0.0, 0.0, 0.0, 0.0, 0.0, 0.0, 0.0, 0.0, 0.0, 0.0, 0.0, 0.0, 0.0, 0.0, 0.0, 0.0, 0.0, 0.0, 0.0, 0.0, 0.0, 0.0, 0.0, 0.0, 0.0, 0.0, 0.0, 0.0, 0.0, 0.0, 0.0, 0.0, 0.0, 0.0, 0.0, 0.0, 0.0, 0.0, 0.0, 0.0, 0.0, 0.0, 0.0, 0.0, 0.0, 0.0, 0.0, 0.0, 0.0, 0.0, 0.0, 0.0, 0.0, 0.0, 0.0, 0.0, 0.0, 0.0, 0.0, 0.0, 0.0, 0.0, 0.0, 0.0, 0.0, 0.0, 0.0, 0.0, 0.0, 0.0, 0.0, 0.0, 0.0, 0.0, 0.0, 0.0, 0.0, 0.0, 0.0, 0.0, 0.0, 0.0, 0.0, 0.0, 0.0, 0.0, 0.0, 0.0, 0.0, 0.0, 0.0, 0.0, 0.0, 0.0, 0.0, 0.0, 0.0, 0.0, 0.0, 0.0, 0.0, 0.0, 0.0, 0.0, 0.0, 0.0, 0.0, 0.0, 0.0, 0.0, 0.0, 0.0, 0.0, 0.0, 0.0, 0.0, 0.0, 0.0, 0.0, 0.0, 0.0, 0.0, 0.0, 0.0, 0.0, 0.0, 0.0, 0.0, 0.0, 0.0, 0.0, 0.0, 0.0, 0.0, 0.0, 0.0, 0.0, 0.0, 0.0, 0.0, 0.0, 0.0, 0.0, 0.0, 0.0, 0.0, 0.0, 0.0, 0.0, 0.0, 0.0, 0.0, 0.0, 0.0, 0.0, 0.0, 0.0, 0.0, 0.0, 0.0, 0.0, 0.0, 0.0, 0.0, 0.0, 0.0, 0.0, 0.0, 0.0, 0.0, 0.0, 0.0, 0.0, 0.0, 0.0, 0.0, 0.0, 0.0, 0.0, 0.0, 0.0, 0.0, 0.0, 0.0, 0.0, 0.0, 0.0, 0.0, 0.0, 0.0, 0.0, 0.0, 0.0, 0.0, 0.0, 0.0, 0.0, 0.0, 0.0, 0.0, 0.0, 0.0, 0.0, 0.0, 0.0, 0.0, 0.0, 0.0, 0.0, 0.0, 0.0, 0.0, 0.0, 0.0, 0.0, 0.0, 0.0, 0.0, 0.0, 0.0, 0.0, 0.0, 0.0, 0.0, 0.0, 0.0, 0.0, 0.0, 0.0, 0.0, 0.0, 0.0, 0.0, 0.0, 0.0, 0.0, 0.0, 0.0, 0.0, 0.0, 0.0, 0.0, 0.0, 0.0, 0.0, 0.0, 0.0, 0.0, 0.0, 0.0, 0.0, 0.0, 0.0, 0.0, 0.0, 0.0, 0.0, 0.0, 0.0, 0.0, 0.0, 0.0, 0.0, 0.0, 0.0, 0.0, 0.0, 0.0, 0.0, 0.0, 0.0, 0.0, 0.0, 0.0, 0.0, 0.0, 0.0, 0.0, 0.0, 0.0, 0.0, 0.0, 0.0, 0.0, 0.0, 0.0, 0.0, 0.0, 0.0, 0.0, 0.0, 0.0, 0.0, 0.0, 0.0, 0.0, 0.0, 0.0, 0.0, 0.0, 0.0, 0.0, 0.0, 0.0, 0.0, 0.0, 0.0, 0.0, 0.0, 0.0, 0.0, 0.0, 0.0, 0.0, 0.0, 0.0, 0.0, 0.0, 0.0, 0.0, 0.0, 0.0, 0.0, 0.0, 0.0, 0.0, 0.0, 0.0, 0.0, 0.0, 0.0, 0.0, 0.0, 0.0, 0.0, 0.0, 0.0, 0.0, 0.0, 0.0, 0.0, 0.0, 0.0, 0.0, 0.0, 0.0, 0.0, 0.0, 0.0, 0.0, 0.0, 0.0, 0.0, 0.0, 0.0, 0.0, 0.0, 0.0, 0.0, 0.0, 0.0, 0.0, 0.0, 0.0, 0.0, 0.0, 0.0, 0.0, 0.0, 0.0, 0.0, 0.0, 0.0, 0.0, 0.0, 0.0, 0.0, 0.0, 0.0, 0.0, 0.0, 0.0, 0.0, 0.0, 0.0, 0.0, 0.0, 0.0, 0.0, 0.0, 0.0, 0.0, 0.0, 0.0, 0.0, 0.0, 0.0, 0.0, 0.0, 0.0, 0.0, 0.0, 0.0, 0.0, 0.0, 0.0, 0.0, 0.0, 0.0, 0.0, 0.0, 0.0, 0.0, 0.0, 0.0, 0.0, 0.0, 0.0, 0.0, 0.0, 0.0, 0.0, 0.0, 0.0, 0.0, 0.0, 0.0, 0.0, 0.0, 0.0, 0.0, 0.0, 0.0, 0.0, 0.0, 0.0, 0.0, 0.0, 0.0, 0.0, 0.0, 0.0, 0.0, 0.0, 0.0, 0.0, 0.0, 0.0, 0.0, 0.0, 0.0, 0.0, 0.0, 0.0, 0.0, 0.0, 0.0, 0.0, 0.0, 0.0, 0.0, 0.0, 0.0, 0.0, 0.0, 0.0, 0.0, 0.0, 0.0, 0.0, 0.0, 0.0, 0.0, 0.0, 0.0, 0.0, 0.0, 0.0, 0.0, 0.0, 0.0, 0.0, 0.0, 0.0, 0.0, 0.0, 0.0, 0.0, 0.0, 0.0, 0.0, 0.0, 0.0, 0.0, 0.0, 0.0, 0.0, 0.0, 0.0, 0.0, 0.0, 0.0, 0.0, 0.0, 0.0, 0.0, 0.0, 0.0, 0.0, 0.0, 0.0, 0.0, 0.0, 0.0, 0.0, 0.0, 0.0, 0.0, 0.0, 0.0, 0.0, 0.0, 0.0, 0.0, 0.0, 0.0, 0.0, 0.0, 0.0, 0.0, 0.0, 0.0, 0.0, 0.0, 0.0, 0.0, 0.0, 0.0, 0.0, 0.0, 0.0, 0.0, 0.0, 0.0, 0.0, 0.0, 0.0, 0.0, 0.0, 0.0, 0.0, 0.0, 0.0, 0.0, 0.0, 0.0, 0.0, 0.0, 0.0, 0.0, 0.0, 0.0, 0.0, 0.0, 0.0, 0.0, 0.0, 0.0, 0.0, 0.0, 0.0, 0.0, 0.0, 0.0, 0.0, 0.0, 0.0, 0.0, 0.0, 0.0, 0.0, 0.0, 0.0, 0.0, 0.0, 0.0, 0.0, 0.0, 0.0, 0.0, 0.0, 0.0, 0.0, 0.0, 0.0, 0.0, 0.0, 0.0, 0.0, 0.0, 0.0, 0.0, 0.0, 0.0, 0.0, 0.0, 0.0, 0.0, 0.0, 0.0, 0.0, 0.0, 0.0, 0.0, 0.0, 0.0, 0.0, 0.0, 0.0, 0.0, 0.0, 0.0, 0.0, 0.0, 0.0, 0.0, 0.0, 0.0, 0.0, 0.0, 0.0, 0.0, 0.0, 0.0, 0.0, 0.0, 0.0, 0.0, 0.0, 0.0, 0.0, 0.0, 0.0, 0.0, 0.0, 0.0, 0.0, 0.0, 0.0, 0.0, 0.0, 0.0, 0.0, 0.0, 0.0, 0.0, 0.0, 0.0, 0.0, 0.0, 0.0, 0.0, 0.0, 0.0, 0.0, 0.0, 0.0, 0.0, 0.0, 0.0, 0.0, 0.0, 0.0, 0.0, 0.0, 0.0, 0.0, 0.0, 0.0, 0.0, 0.0, 0.0, 0.0, 0.0, 0.0, 0.0, 0.0, 0.0, 0.0, 0.0, 0.0, 0.0, 0.0, 0.0, 0.0, 0.0, 0.0, 0.0, 0.0, 0.0, 0.0, 0.0, 0.0, 0.0, 0.0, 0.0, 0.0, 0.0, 0.0, 0.0, 0.0, 0.0, 0.0, 0.0, 0.0, 0.0, 0.0, 0.0, 0.0, 0.0, 0.0, 0.0, 0.0, 0.0, 0.0, 0.0, 0.0, 0.0, 0.0, 0.0, 0.0, 0.0, 0.0, 0.0, 0.0, 0.0, 0.0, 0.0, 0.0, 0.0, 0.0, 0.0, 0.0, 0.0, 0.0, 0.0, 0.0, 0.0, 0.0, 0.0, 0.0, 0.0, 0.0, 0.0, 0.0, 0.0, 0.0, 0.0, 0.0, 0.0, 0.0, 0.0, 0.0, 0.0, 0.0, 0.0, 0.0, 0.0, 0.0, 0.0, 0.0, 0.0, 0.0, 0.0, 0.0, 0.0, 0.0, 0.0, 0.0, 0.0, 0.0, 0.0, 0.0, 0.0, 0.0, 0.0, 0.0, 0.0, 0.0, 0.0, 0.0, 0.0, 0.0, 0.0, 0.0, 0.0, 0.0, 0.0, 0.0, 0.0, 0.0, 0.0, 0.0, 0.0, 0.0, 0.0, 0.0, 0.0, 0.0, 0.0, 0.0, 0.0, 0.0, 0.0, 0.0, 0.0, 0.0, 0.0, 0.0, 0.0, 0.0, 0.0, 0.0, 0.0, 0.0, 0.0, 0.0, 0.0, 0.0, 0.0, 0.0, 0.0, 0.0, 0.0, 0.0, 0.0, 0.0, 0.0, 0.0, 0.0, 0.0, 0.0, 0.0, 0.0, 0.0, 0.0, 0.0, 0.0, 0.0, 0.0, 0.0, 0.0, 0.0, 0.0, 0.0, 0.0, 0.0, 0.0, 0.0, 0.0, 0.0, 0.0, 0.0, 0.0, 0.0, 0.0, 0.0, 0.0, 0.0, 0.0, 0.0, 0.0, 0.0, 0.0, 0.0, 0.0, 0.0, 0.0, 0.0, 0.0, 0.0, 0.0, 0.0, 0.0, 0.0, 0.0, 0.0, 0.0, 0.0, 0.0, 0.0, 0.0, 0.0, 0.0, 0.0, 0.0, 0.0, 0.0, 0.0, 0.0, 0.0, 0.0, 0.0, 0.0, 0.0, 0.0, 0.0, 0.0, 0.0, 0.0, 0.0, 0.0, 0.0, 0.0, 0.0, 0.0, 0.0, 0.0, 0.0, 0.0, 0.0, 0.0, 0.0, 0.0, 0.0, 0.0, 0.0, 0.0, 0.0, 0.0, 0.0, 0.0, 0.0, 0.0, 0.0, 0.0, 0.0, 0.0, 0.0, 0.0, 0.0, 0.0, 0.0, 0.0, 0.0, 0.0, 0.0, 0.0, 0.0, 0.0, 0.0, 0.0, 0.0, 0.0, 0.0, 0.0, 0.0, 0.0, 0.0, 0.0, 0.0, 0.0, 0.0, 0.0, 0.0, 0.0, 0.0, 0.0, 0.0, 0.0, 0.0, 0.0, 0.0, 0.0, 0.0, 0.0, 0.0, 0.0, 0.0, 0.0, 0.0, 0.0, 0.0, 0.0, 0.0, 0.0, 0.0, 0.0, 0.0, 0.0, 0.0, 0.0, 0.0, 0.0, 0.0, 0.0, 0.0, 0.0, 0.0, 0.0, 0.0, 0.0, 0.0, 0.0, 0.0, 0.0, 0.0, 0.0, 0.0, 0.0, 0.0, 0.0, 0.0, 0.0, 0.0, 0.0, 0.0, 0.0, 0.0, 0.0, 0.0, 0.0, 0.0, 0.0, 0.0, 0.0, 0.0, 0.0, 0.0, 0.0, 0.0, 0.0, 0.0, 0.0, 0.0, 0.0, 0.0, 0.0, 0.0, 0.0, 0.0, 0.0, 0.0, 0.0, 0.0, 0.0, 0.0, 0.0, 0.0, 0.0, 0.0, 0.0, 0.0, 0.0, 0.0, 0.0, 0.0, 0.0, 0.0, 0.0, 0.0, 0.0, 0.0, 0.0, 0.0, 0.0, 0.0, 0.0, 0.0, 0.0, 0.0, 0.0, 0.0, 0.0, 0.0, 0.0, 0.0, 0.0, 0.0, 0.0, 0.0, 0.0, 0.0, 0.0, 0.0, 0.0, 0.0, 0.0, 0.0, 0.0, 0.0, 0.0, 0.0, 0.0, 0.0, 0.0, 0.0, 0.0, 0.0, 0.0, 0.0, 0.0, 0.0, 0.0, 0.0, 0.0, 0.0, 0.0, 0.0, 0.0, 0.0, 0.0, 0.0, 0.0, 0.0, 0.0, 0.0, 0.0, 0.0, 0.0, 0.0, 0.0, 0.0, 0.0, 0.0, 0.0, 0.0, 0.0, 0.0, 0.0, 0.0, 0.0, 0.0, 0.0, 0.0, 0.0, 0.0, 0.0, 0.0, 0.0, 0.0, 0.0, 0.0, 0.0, 0.0, 0.0, 0.0, 0.0, 0.0, 0.0, 0.0, 0.0, 0.0, 0.0, 0.0, 0.0, 0.0, 0.0, 0.0, 0.0, 0.0, 0.0, 0.0, 0.0, 0.0, 0.0, 0.0, 0.0, 0.0, 0.0, 0.0, 0.0, 0.0, 0.0, 0.0, 0.0, 0.0, 0.0, 0.0, 0.0, 0.0, 0.0, 0.0, 0.0, 0.0, 0.0, 0.0, 0.0, 0.0, 0.0, 0.0, 0.0, 0.0, 0.0, 0.0, 0.0, 0.0, 0.0, 0.0, 0.0, 0.0, 0.0, 0.0, 0.0, 0.0, 0.0, 0.0, 0.0, 0.0, 0.0, 0.0, 0.0, 0.0, 0.0, 0.0, 0.0, 0.0, 0.0, 0.0, 0.0, 0.0, 0.0, 0.0, 0.0, 0.0, 0.0, 0.0, 0.0, 0.0, 0.0, 0.0, 0.0, 0.0, 0.0, 0.0, 0.0, 0.0, 0.0, 0.0, 0.0, 0.0, 0.0, 0.0, 0.0, 0.0, 0.0, 0.0, 0.0, 0.0, 0.0, 0.0, 0.0, 0.0, 0.0, 0.0, 0.0, 0.0, 0.0, 0.0, 0.0, 0.0, 0.0, 0.0, 0.0, 0.0, 0.0, 0.0, 0.0, 0.0, 0.0, 0.0, 0.0, 0.0, 0.0, 0.0, 0.0, 0.0, 0.0, 0.0, 0.0, 0.0, 0.0, 0.0, 0.0, 0.0, 0.0, 0.0, 0.0, 0.0, 0.0, 0.0, 0.0, 0.0, 0.0, 0.0, 0.0, 0.0, 0.0, 0.0, 0.0, 0.0, 0.0, 0.0, 0.0, 0.0, 0.0, 0.0, 0.0, 0.0, 0.0, 0.0, 0.0, 0.0, 0.0, 0.0, 0.0, 0.0, 0.0, 0.0, 0.0, 0.0, 0.0, 0.0, 0.0, 0.0, 0.0, 0.0, 0.0, 0.0, 0.0, 0.0, 0.0, 0.0, 0.0, 0.0, 0.0, 0.0, 0.0, 0.0, 0.0, 0.0, 0.0, 0.0, 0.0, 0.0, 0.0, 0.0, 0.0, 0.0, 0.0, 0.0, 0.0, 0.0, 0.0, 0.0, 0.0, 0.0, 0.0, 0.0, 0.0, 0.0, 0.0, 0.0, 0.0, 0.0, 0.0, 0.0, 0.0, 0.0, 0.0, 0.0, 0.0, 0.0, 0.0, 0.0, 0.0, 0.0, 0.0, 0.0, 0.0, 0.0, 0.0, 0.0, 0.0, 0.0, 0.0, 0.0, 0.0, 0.0, 0.0, 0.0, 0.0, 0.0, 0.0, 0.0, 0.0, 0.0, 0.0, 0.0, 0.0, 0.0, 0.0, 0.0, 0.0, 0.0, 0.0, 0.0, 0.0, 0.0, 0.0, 0.0, 0.0, 0.0, 0.0, 0.0, 0.0, 0.0, 0.0, 0.0, 0.0, 0.0, 0.0, 0.0, 0.0, 0.0, 0.0, 0.0, 0.0, 0.0, 0.0, 0.0, 0.0, 0.0, 0.0, 0.0, 0.0, 0.0, 0.0, 0.0, 0.0, 0.0, 0.0, 0.0, 0.0, 0.0, 0.0, 0.0, 0.0, 0.0, 0.0, 0.0, 0.0, 0.0, 0.0, 0.0, 0.0, 0.0, 0.0, 0.0, 0.0, 0.0, 0.0, 0.0, 0.0, 0.0, 0.0, 0.0, 0.0, 0.0, 0.0, 0.0, 0.0, 0.0, 0.0, 0.0, 0.0, 0.0, 0.0, 0.0, 0.0, 0.0, 0.0, 0.0, 0.0, 0.0, 0.0, 0.0, 0.0, 0.0, 0.0, 0.0, 0.0, 0.0, 0.0, 0.0, 0.0, 0.0, 0.0, 0.0, 0.0, 0.0, 0.0, 0.0, 0.0, 0.0, 0.0, 0.0, 0.0, 0.0, 0.0, 0.0, 0.0, 0.0, 0.0, 0.0, 0.0, 0.0, 0.0, 0.0, 0.0, 0.0, 0.0, 0.0, 0.0, 0.0, 0.0, 0.0, 0.0, 0.0, 0.0, 0.0, 0.0, 0.0, 0.0, 0.0, 0.0, 0.0, 0.0, 0.0, 0.0, 0.0, 0.0, 0.0, 0.0, 0.0, 0.0, 0.0, 0.0, 0.0, 0.0, 0.0, 0.0, 0.0, 0.0, 0.0, 0.0, 0.0, 0.0, 0.0, 0.0, 0.0, 0.0, 0.0, 0.0, 0.0, 0.0, 0.0, 0.0, 0.0, 0.0, 0.0, 0.0, 0.0, 0.0, 0.0, 0.0, 0.0, 0.0, 0.0, 0.0, 0.0, 0.0, 0.0, 0.0, 0.0, 0.0, 0.0, 0.0, 0.0, 0.0, 0.0, 0.0, 0.0, 0.0, 0.0, 0.0, 0.0, 0.0, 0.0, 0.0, 0.0, 0.0, 0.0, 0.0, 0.0, 0.0, 0.0, 0.0, 0.0, 0.0, 0.0, 0.0, 0.0, 0.0, 0.0, 0.0])
me_tracer.materials.append(mat_front_wings)
me_tracer.materials.append(mat_rear_wings)
me_tracer.materials.append(mat_body)
me_tracer.use_remesh_preserve_volume = False
me_tracer.use_remesh_preserve_attributes = False
me_tracer.use_mirror_vertex_groups = False
me_tracer.update()
me_tracer.normals_split_custom_set([tuple(v) for v in zip(*[iter([0.9339, -0.1894, -0.3032, 0.9486, 0.07372, -0.3078, 0.8066, 0.07388, -0.5864, 0.7943, -0.1884, -0.5776, 0.7943, -0.1884, -0.5776, 0.8066, 0.07388, -0.5864, 0.5861, 0.07365, -0.8069, 0.5772, -0.1883, -0.7946, 0.5772, -0.1883, -0.7946, 0.5861, 0.07365, -0.8069, 0.3085, 0.07361, -0.9484, 0.3038, -0.1884, -0.9339, 0.3038, -0.1884, -0.9339, 0.3085, 0.07361, -0.9484, 2.364e-05, 0.07364, -0.9973, 6.188e-06, -0.1884, -0.9821, 6.188e-06, -0.1884, -0.9821, 2.364e-05, 0.07364, -0.9973, -0.3083, 0.07358, -0.9484, -0.3031, -0.1884, -0.9341, -0.3031, -0.1884, -0.9341, -0.3083, 0.07358, -0.9484, -0.5862, 0.07354, -0.8068, -0.5773, -0.1885, -0.7945, -0.5773, -0.1885, -0.7945, -0.5862, 0.07354, -0.8068, -0.8068, 0.0736, -0.5862, -0.7945, -0.1885, -0.5773, -0.7945, -0.1885, -0.5773, -0.8068, 0.0736, -0.5862, -0.9485, 0.07348, -0.3082, -0.934, -0.1885, -0.3035, -0.934, -0.1885, -0.3035, -0.9485, 0.07348, -0.3082, -0.9973, 0.07345, -1.197e-05, -0.9821, -0.1885, -7.473e-09, -0.9821, -0.1885, -7.473e-09, -0.9973, 0.07345, -1.197e-05, -0.9485, 0.07365, 0.3082, -0.934, -0.1884, 0.3035, -0.934, -0.1884, 0.3035, -0.9485, 0.07365, 0.3082, -0.8068, 0.0737, 0.5861, -0.7945, -0.1884, 0.5773, -0.7945, -0.1884, 0.5773, -0.8068, 0.0737, 0.5861, -0.5861, 0.0736, 0.8069, -0.5773, -0.1883, 0.7945, -0.5773, -0.1883, 0.7945, -0.5861, 0.0736, 0.8069, -0.3081, 0.07357, 0.9485, -0.3034, -0.1884, 0.934, -0.3034, -0.1884, 0.934, -0.3081, 0.07357, 0.9485, 2.262e-05, 0.07353, 0.9973, 6.191e-06, -0.1885, 0.9821, 6.191e-06, -0.1885, 0.9821, 2.262e-05, 0.07353, 0.9973, 0.3083, 0.07365, 0.9484, 0.3037, -0.1884, 0.9339, 0.3037, -0.1884, 0.9339, 0.3083, 0.07365, 0.9484, 0.586, 0.0738, 0.8069, 0.5772, -0.1882, 0.7946, 0.5772, -0.1882, 0.7946, 0.586, 0.0738, 0.8069, 0.8066, 0.0739, 0.5864, 0.7941, -0.1882, 0.5779, 0.7941, -0.1882, 0.5779, 0.8066, 0.0739, 0.5864, 0.9486, 0.07367, 0.3077, 0.9339, -0.1889, 0.3036, 0.9339, -0.1889, 0.3036, 0.9486, 0.07367, 0.3077, 0.9973, 0.07348, -1.128e-05, 0.9819, -0.1893, -4.983e-09, 0.9819, -0.1893, -4.983e-09, 0.9973, 0.07348, -1.128e-05, 0.9486, 0.07372, -0.3078, 0.9339, -0.1894, -0.3032, 0.9486, 0.07372, -0.3078, 0.9465, 0.09923, -0.307, 0.8053, 0.09877, -0.5846, 0.8066, 0.07388, -0.5864, 0.8066, 0.07388, -0.5864, 0.8053, 0.09877, -0.5846, 0.5848, 0.09852, -0.8052, 0.5861, 0.07365, -0.8069, 0.5861, 0.07365, -0.8069, 0.5848, 0.09852, -0.8052, 0.3079, 0.0985, -0.9463, 0.3085, 0.07361, -0.9484, 0.3085, 0.07361, -0.9484, 0.3079, 0.0985, -0.9463, 0.0001454, 0.09854, -0.9951, 2.364e-05, 0.07364, -0.9973, 2.364e-05, 0.07364, -0.9973, 0.0001454, 0.09854, -0.9951, -0.3077, 0.09855, -0.9464, -0.3083, 0.07358, -0.9484, -0.3083, 0.07358, -0.9484, -0.3077, 0.09855, -0.9464, -0.5853, 0.09861, -0.8048, -0.5862, 0.07354, -0.8068, -0.5862, 0.07354, -0.8068, -0.5853, 0.09861, -0.8048, -0.8055, 0.09861, -0.5844, -0.8068, 0.0736, -0.5862, -0.8068, 0.0736, -0.5862, -0.8055, 0.09861, -0.5844, -0.9464, 0.09848, -0.3076, -0.9485, 0.07348, -0.3082, -0.9485, 0.07348, -0.3082, -0.9464, 0.09848, -0.3076, -0.9951, 0.09854, -0.0001388, -0.9973, 0.07345, -1.197e-05, -0.9973, 0.07345, -1.197e-05, -0.9951, 0.09854, -0.0001388, -0.9463, 0.09844, 0.3079, -0.9485, 0.07365, 0.3082, -0.9485, 0.07365, 0.3082, -0.9463, 0.09844, 0.3079, -0.8053, 0.0985, 0.5847, -0.8068, 0.0737, 0.5861, -0.8068, 0.0737, 0.5861, -0.8053, 0.0985, 0.5847, -0.5854, 0.09858, 0.8048, -0.5861, 0.0736, 0.8069, -0.5861, 0.0736, 0.8069, -0.5854, 0.09858, 0.8048, -0.3077, 0.0987, 0.9464, -0.3081, 0.07357, 0.9485, -0.3081, 0.07357, 0.9485, -0.3077, 0.0987, 0.9464, 0.0001442, 0.09862, 0.9951, 2.262e-05, 0.07353, 0.9973, 2.262e-05, 0.07353, 0.9973, 0.0001442, 0.09862, 0.9951, 0.3078, 0.09853, 0.9463, 0.3083, 0.07365, 0.9484, 0.3083, 0.07365, 0.9484, 0.3078, 0.09853, 0.9463, 0.5849, 0.0987, 0.8051, 0.586, 0.0738, 0.8069, 0.586, 0.0738, 0.8069, 0.5849, 0.0987, 0.8051, 0.8051, 0.09852, 0.5849, 0.8066, 0.0739, 0.5864, 0.8066, 0.0739, 0.5864, 0.8051, 0.09852, 0.5849, 0.9465, 0.0988, 0.3073, 0.9486, 0.07367, 0.3077, 0.9486, 0.07367, 0.3077, 0.9465, 0.0988, 0.3073, 0.9951, 0.09931, -0.0001303, 0.9973, 0.07348, -1.128e-05, 0.9973, 0.07348, -1.128e-05, 0.9951, 0.09931, -0.0001303, 0.9465, 0.09923, -0.307, 0.9486, 0.07372, -0.3078, 0.9465, 0.09923, -0.307, 0.3387, -0.7318, -0.5914, 0.7373, -0.411, -0.5361, 0.8053, 0.09877, -0.5846, 0.8053, 0.09877, -0.5846, 0.7373, -0.411, -0.5361, 0.5357, -0.4113, -0.7375, 0.5848, 0.09852, -0.8052, 0.5848, 0.09852, -0.8052, 0.5357, -0.4113, -0.7375, 0.2819, -0.4116, -0.8667, 0.3079, 0.0985, -0.9463, 0.3079, 0.0985, -0.9463, 0.2819, -0.4116, -0.8667, 3.915e-05, -0.4112, -0.9116, 0.0001454, 0.09854, -0.9951, 0.0001454, 0.09854, -0.9951, 3.915e-05, -0.4112, -0.9116, -0.2817, -0.4115, -0.8667, -0.3077, 0.09855, -0.9464, -0.3077, 0.09855, -0.9464, -0.2817, -0.4115, -0.8667, -0.5359, -0.4111, -0.7375, -0.5853, 0.09861, -0.8048, -0.5853, 0.09861, -0.8048, -0.5359, -0.4111, -0.7375, -0.7373, -0.4117, -0.5356, -0.8055, 0.09861, -0.5844, -0.8055, 0.09861, -0.5844, -0.7373, -0.4117, -0.5356, -0.8668, -0.4116, -0.2816, -0.9464, 0.09848, -0.3076, -0.9464, 0.09848, -0.3076, -0.8668, -0.4116, -0.2816, -0.9116, -0.4112, -3.732e-05, -0.9951, 0.09854, -0.0001388, -0.9951, 0.09854, -0.0001388, -0.9116, -0.4112, -3.732e-05, -0.8669, -0.4113, 0.2818, -0.9463, 0.09844, 0.3079, -0.9463, 0.09844, 0.3079, -0.8669, -0.4113, 0.2818, -0.7373, -0.4119, 0.5356, -0.8053, 0.0985, 0.5847, -0.8053, 0.0985, 0.5847, -0.7373, -0.4119, 0.5356, -0.5359, -0.411, 0.7375, -0.5854, 0.09858, 0.8048, -0.5854, 0.09858, 0.8048, -0.5359, -0.411, 0.7375, -0.2817, -0.4115, 0.8668, -0.3077, 0.0987, 0.9464, -0.3077, 0.0987, 0.9464, -0.2817, -0.4115, 0.8668, 3.917e-05, -0.4112, 0.9116, 0.0001442, 0.09862, 0.9951, 0.0001442, 0.09862, 0.9951, 3.917e-05, -0.4112, 0.9116, 0.2818, -0.4116, 0.8667, 0.3078, 0.09853, 0.9463, 0.3078, 0.09853, 0.9463, 0.2818, -0.4116, 0.8667, 0.5356, -0.4113, 0.7375, 0.5849, 0.0987, 0.8051, 0.5849, 0.0987, 0.8051, 0.5356, -0.4113, 0.7375, 0.7372, -0.4112, 0.5361, 0.8051, 0.09852, 0.5849, 0.8051, 0.09852, 0.5849, 0.7372, -0.4112, 0.5361, 0.8667, -0.4118, 0.2815, 0.9465, 0.0988, 0.3073, 0.9465, 0.0988, 0.3073, 0.8667, -0.4118, 0.2815, 0.9116, -0.4111, -3.711e-05, 0.9951, 0.09931, -0.0001303, 0.9951, 0.09931, -0.0001303, 0.9116, -0.4111, -3.711e-05, 0.3387, -0.7318, -0.5914, 0.9465, 0.09923, -0.307, 1.0, 0.002584, 0.0, 0.9781, 0.208, -6.089e-06, 0.9301, 0.2082, 0.3027, 0.9511, 0.00259, 0.3088, 0.9511, 0.00259, 0.3088, 0.9301, 0.2082, 0.3027, 0.7914, 0.208, 0.5748, 0.8089, 0.002585, 0.588, 0.8089, 0.002585, 0.588, 0.7914, 0.208, 0.5748, 0.5752, 0.2082, 0.7911, 0.5878, 0.002578, 0.809, 0.5878, 0.002578, 0.809, 0.5752, 0.2082, 0.7911, 0.3022, 0.208, 0.9303, 0.3096, 0.002588, 0.9509, 0.3096, 0.002588, 0.9509, 0.3022, 0.208, 0.9303, -4.477e-06, 0.2084, 0.9781, 7.131e-06, 0.002591, 1.0, 7.131e-06, 0.002591, 1.0, -4.477e-06, 0.2084, 0.9781, -0.3023, 0.2082, 0.9302, -0.309, 0.002593, 0.9511, -0.309, 0.002593, 0.9511, -0.3023, 0.2082, 0.9302, -0.5748, 0.2083, 0.7913, -0.5878, 0.002594, 0.809, -0.5878, 0.002594, 0.809, -0.5748, 0.2083, 0.7913, -0.7913, 0.2081, 0.5749, -0.809, 0.002591, 0.5878, -0.809, 0.002591, 0.5878, -0.7913, 0.2081, 0.5749, -0.9302, 0.2084, 0.3023, -0.9511, 0.002591, 0.309, -0.9511, 0.002591, 0.309, -0.9302, 0.2084, 0.3023, -0.9781, 0.2084, 1.649e-05, -1.0, 0.002591, 7.205e-09, -1.0, 0.002591, 7.205e-09, -0.9781, 0.2084, 1.649e-05, -0.9302, 0.2082, -0.3022, -0.9511, 0.002591, -0.309, -0.9511, 0.002591, -0.309, -0.9302, 0.2082, -0.3022, -0.7913, 0.2081, -0.5749, -0.809, 0.00259, -0.5878, -0.809, 0.00259, -0.5878, -0.7913, 0.2081, -0.5749, -0.5749, 0.2081, -0.7913, -0.5878, 0.002591, -0.809, -0.5878, 0.002591, -0.809, -0.5749, 0.2081, -0.7913, -0.3022, 0.2081, -0.9303, -0.309, 0.002592, -0.9511, -0.309, 0.002592, -0.9511, -0.3022, 0.2081, -0.9303, -3.996e-06, 0.2082, -0.9781, 7.136e-06, 0.002592, -1.0, 7.136e-06, 0.002592, -1.0, -3.996e-06, 0.2082, -0.9781, 0.302, 0.2082, -0.9303, 0.3092, 0.002587, -0.951, 0.3092, 0.002587, -0.951, 0.302, 0.2082, -0.9303, 0.5752, 0.2081, -0.7911, 0.5878, 0.002576, -0.809, 0.5878, 0.002576, -0.809, 0.5752, 0.2081, -0.7911, 0.7914, 0.2081, -0.5748, 0.8085, 0.002584, -0.5885, 0.8085, 0.002584, -0.5885, 0.7914, 0.2081, -0.5748, 0.9301, 0.2082, -0.3027, 0.951, 0.00259, -0.3091, 0.951, 0.00259, -0.3091, 0.9301, 0.2082, -0.3027, 0.9781, 0.208, -6.089e-06, 1.0, 0.002584, 0.0, 0.9781, 0.208, -6.089e-06, 0.6983, 0.7158, -0.0005688, 0.6642, 0.7158, 0.2156, 0.9301, 0.2082, 0.3027, 0.9301, 0.2082, 0.3027, 0.6642, 0.7158, 0.2156, 0.565, 0.7156, 0.4107, 0.7914, 0.208, 0.5748, 0.7914, 0.208, 0.5748, 0.565, 0.7156, 0.4107, 0.4108, 0.7155, 0.5651, 0.5752, 0.2082, 0.7911, 0.5752, 0.2082, 0.7911, 0.4108, 0.7155, 0.5651, 0.2157, 0.7157, 0.6643, 0.3022, 0.208, 0.9303, 0.3022, 0.208, 0.9303, 0.2157, 0.7157, 0.6643, 9.353e-06, 0.7157, 0.6984, -4.477e-06, 0.2084, 0.9781, -4.477e-06, 0.2084, 0.9781, 9.353e-06, 0.7157, 0.6984, -0.2158, 0.7157, 0.6642, -0.3023, 0.2082, 0.9302, -0.3023, 0.2082, 0.9302, -0.2158, 0.7157, 0.6642, -0.4105, 0.7157, 0.5651, -0.5748, 0.2083, 0.7913, -0.5748, 0.2083, 0.7913, -0.4105, 0.7157, 0.5651, -0.565, 0.7158, 0.4105, -0.7913, 0.2081, 0.5749, -0.7913, 0.2081, 0.5749, -0.565, 0.7158, 0.4105, -0.6642, 0.7157, 0.2158, -0.9302, 0.2084, 0.3023, -0.9302, 0.2084, 0.3023, -0.6642, 0.7157, 0.2158, -0.6984, 0.7157, 1.594e-05, -0.9781, 0.2084, 1.649e-05, -0.9781, 0.2084, 1.649e-05, -0.6984, 0.7157, 1.594e-05, -0.6642, 0.7158, -0.2158, -0.9302, 0.2082, -0.3022, -0.9302, 0.2082, -0.3022, -0.6642, 0.7158, -0.2158, -0.565, 0.7157, -0.4105, -0.7913, 0.2081, -0.5749, -0.7913, 0.2081, -0.5749, -0.565, 0.7157, -0.4105, -0.4105, 0.7157, -0.565, -0.5749, 0.2081, -0.7913, -0.5749, 0.2081, -0.7913, -0.4105, 0.7157, -0.565, -0.2158, 0.7157, -0.6642, -0.3022, 0.2081, -0.9303, -0.3022, 0.2081, -0.9303, -0.2158, 0.7157, -0.6642, 9.96e-07, 0.7156, -0.6985, -3.996e-06, 0.2082, -0.9781, -3.996e-06, 0.2082, -0.9781, 9.96e-07, 0.7156, -0.6985, 0.2157, 0.7156, -0.6644, 0.302, 0.2082, -0.9303, 0.302, 0.2082, -0.9303, 0.2157, 0.7156, -0.6644, 0.4106, 0.7157, -0.5649, 0.5752, 0.2081, -0.7911, 0.5752, 0.2081, -0.7911, 0.4106, 0.7157, -0.5649, 0.5651, 0.7156, -0.4106, 0.7914, 0.2081, -0.5748, 0.7914, 0.2081, -0.5748, 0.5651, 0.7156, -0.4106, 0.6647, 0.7153, -0.2158, 0.9301, 0.2082, -0.3027, 0.9301, 0.2082, -0.3027, 0.6647, 0.7153, -0.2158, 0.6983, 0.7158, -0.0005688, 0.9781, 0.208, -6.089e-06, 0.6983, 0.7158, -0.0005688, 0.9421, 0.3353, 6.645e-05, 0.8959, 0.3357, 0.2909, 0.6642, 0.7158, 0.2156, 0.6642, 0.7158, 0.2156, 0.8959, 0.3357, 0.2909, 0.7622, 0.3355, 0.5537, 0.565, 0.7156, 0.4107, 0.565, 0.7156, 0.4107, 0.7622, 0.3355, 0.5537, 0.5539, 0.3351, 0.7622, 0.4108, 0.7155, 0.5651, 0.4108, 0.7155, 0.5651, 0.5539, 0.3351, 0.7622, 0.2911, 0.3351, 0.8961, 0.2157, 0.7157, 0.6643, 0.2157, 0.7157, 0.6643, 0.2911, 0.3351, 0.8961, 2.231e-05, 0.335, 0.9422, 9.353e-06, 0.7157, 0.6984, 9.353e-06, 0.7157, 0.6984, 2.231e-05, 0.335, 0.9422, -0.2911, 0.335, 0.8961, -0.2158, 0.7157, 0.6642, -0.2158, 0.7157, 0.6642, -0.2911, 0.335, 0.8961, -0.5539, 0.335, 0.7622, -0.4105, 0.7157, 0.5651, -0.4105, 0.7157, 0.5651, -0.5539, 0.335, 0.7622, -0.7622, 0.3351, 0.5539, -0.565, 0.7158, 0.4105, -0.565, 0.7158, 0.4105, -0.7622, 0.3351, 0.5539, -0.8961, 0.3351, 0.2912, -0.6642, 0.7157, 0.2158, -0.6642, 0.7157, 0.2158, -0.8961, 0.3351, 0.2912, -0.9422, 0.335, -9.566e-06, -0.6984, 0.7157, 1.594e-05, -0.6984, 0.7157, 1.594e-05, -0.9422, 0.335, -9.566e-06, -0.8961, 0.3351, -0.2911, -0.6642, 0.7158, -0.2158, -0.6642, 0.7158, -0.2158, -0.8961, 0.3351, -0.2911, -0.7622, 0.3351, -0.5539, -0.565, 0.7157, -0.4105, -0.565, 0.7157, -0.4105, -0.7622, 0.3351, -0.5539, -0.5538, 0.3351, -0.7622, -0.4105, 0.7157, -0.565, -0.4105, 0.7157, -0.565, -0.5538, 0.3351, -0.7622, -0.2912, 0.3352, -0.896, -0.2158, 0.7157, -0.6642, -0.2158, 0.7157, -0.6642, -0.2912, 0.3352, -0.896, 2.234e-05, 0.3351, -0.9422, 9.96e-07, 0.7156, -0.6985, 9.96e-07, 0.7156, -0.6985, 2.234e-05, 0.3351, -0.9422, 0.2912, 0.3351, -0.896, 0.2157, 0.7156, -0.6644, 0.2157, 0.7156, -0.6644, 0.2912, 0.3351, -0.896, 0.5538, 0.3354, -0.7621, 0.4106, 0.7157, -0.5649, 0.4106, 0.7157, -0.5649, 0.5538, 0.3354, -0.7621, 0.7622, 0.3353, -0.5537, 0.5651, 0.7156, -0.4106, 0.5651, 0.7156, -0.4106, 0.7622, 0.3353, -0.5537, 0.8961, 0.3353, -0.2908, 0.6647, 0.7153, -0.2158, 0.6647, 0.7153, -0.2158, 0.8961, 0.3353, -0.2908, 0.9421, 0.3353, 6.645e-05, 0.6983, 0.7158, -0.0005688, 0.9421, 0.3353, 6.645e-05, 0.9846, -0.175, -2.775e-05, 0.9362, -0.175, 0.3047, 0.8959, 0.3357, 0.2909, 0.8959, 0.3357, 0.2909, 0.9362, -0.175, 0.3047, 0.7961, -0.1747, 0.5793, 0.7622, 0.3355, 0.5537, 0.7622, 0.3355, 0.5537, 0.7961, -0.1747, 0.5793, 0.5791, -0.1748, 0.7963, 0.5539, 0.3351, 0.7622, 0.5539, 0.3351, 0.7622, 0.5791, -0.1748, 0.7963, 0.3044, -0.175, 0.9364, 0.2911, 0.3351, 0.8961, 0.2911, 0.3351, 0.8961, 0.3044, -0.175, 0.9364, 3.449e-05, -0.1751, 0.9846, 2.231e-05, 0.335, 0.9422, 2.231e-05, 0.335, 0.9422, 3.449e-05, -0.1751, 0.9846, -0.3042, -0.1751, 0.9364, -0.2911, 0.335, 0.8961, -0.2911, 0.335, 0.8961, -0.3042, -0.1751, 0.9364, -0.5787, -0.1751, 0.7965, -0.5539, 0.335, 0.7622, -0.5539, 0.335, 0.7622, -0.5787, -0.1751, 0.7965, -0.7966, -0.175, 0.5786, -0.7622, 0.3351, 0.5539, -0.7622, 0.3351, 0.5539, -0.7966, -0.175, 0.5786, -0.9364, -0.175, 0.3041, -0.8961, 0.3351, 0.2912, -0.8961, 0.3351, 0.2912, -0.9364, -0.175, 0.3041, -0.9845, -0.1751, -7.01e-06, -0.9422, 0.335, -9.566e-06, -0.9422, 0.335, -9.566e-06, -0.9845, -0.1751, -7.01e-06, -0.9364, -0.1751, -0.3042, -0.8961, 0.3351, -0.2911, -0.8961, 0.3351, -0.2911, -0.9364, -0.1751, -0.3042, -0.7966, -0.175, -0.5786, -0.7622, 0.3351, -0.5539, -0.7622, 0.3351, -0.5539, -0.7966, -0.175, -0.5786, -0.5788, -0.175, -0.7965, -0.5538, 0.3351, -0.7622, -0.5538, 0.3351, -0.7622, -0.5788, -0.175, -0.7965, -0.3043, -0.175, -0.9364, -0.2912, 0.3352, -0.896, -0.2912, 0.3352, -0.896, -0.3043, -0.175, -0.9364, 3.453e-05, -0.175, -0.9846, 2.234e-05, 0.3351, -0.9422, 2.234e-05, 0.3351, -0.9422, 3.453e-05, -0.175, -0.9846, 0.3044, -0.1749, -0.9363, 0.2912, 0.3351, -0.896, 0.2912, 0.3351, -0.896, 0.3044, -0.1749, -0.9363, 0.5792, -0.1749, -0.7962, 0.5538, 0.3354, -0.7621, 0.5538, 0.3354, -0.7621, 0.5792, -0.1749, -0.7962, 0.7962, -0.1745, -0.5793, 0.7622, 0.3353, -0.5537, 0.7622, 0.3353, -0.5537, 0.7962, -0.1745, -0.5793, 0.9363, -0.1748, -0.3048, 0.8961, 0.3353, -0.2908, 0.8961, 0.3353, -0.2908, 0.9363, -0.1748, -0.3048, 0.9846, -0.175, -2.775e-05, 0.9421, 0.3353, 6.645e-05, 0.9846, -0.175, -2.775e-05, 0.8124, 0.5831, -0.0002923, 0.7729, 0.5828, 0.251, 0.9362, -0.175, 0.3047, 0.9362, -0.175, 0.3047, 0.7729, 0.5828, 0.251, 0.6567, 0.583, 0.4784, 0.7961, -0.1747, 0.5793, 0.7961, -0.1747, 0.5793, 0.6567, 0.583, 0.4784, 0.4777, 0.5827, 0.6575, 0.5791, -0.1748, 0.7963, 0.5791, -0.1748, 0.7963, 0.4777, 0.5827, 0.6575, 0.2509, 0.5835, 0.7724, 0.3044, -0.175, 0.9364, 0.3044, -0.175, 0.9364, 0.2509, 0.5835, 0.7724, 4.663e-05, 0.5837, 0.812, 3.449e-05, -0.1751, 0.9846, 3.449e-05, -0.1751, 0.9846, 4.663e-05, 0.5837, 0.812, -0.2507, 0.5838, 0.7722, -0.3042, -0.1751, 0.9364, -0.3042, -0.1751, 0.9364, -0.2507, 0.5838, 0.7722, -0.4772, 0.5837, 0.657, -0.5787, -0.1751, 0.7965, -0.5787, -0.1751, 0.7965, -0.4772, 0.5837, 0.657, -0.657, 0.5837, 0.4772, -0.7966, -0.175, 0.5786, -0.7966, -0.175, 0.5786, -0.657, 0.5837, 0.4772, -0.7723, 0.5837, 0.2507, -0.9364, -0.175, 0.3041, -0.9364, -0.175, 0.3041, -0.7723, 0.5837, 0.2507, -0.812, 0.5836, -3.123e-06, -0.9845, -0.1751, -7.01e-06, -0.9845, -0.1751, -7.01e-06, -0.812, 0.5836, -3.123e-06, -0.7723, 0.5836, -0.2508, -0.9364, -0.1751, -0.3042, -0.9364, -0.1751, -0.3042, -0.7723, 0.5836, -0.2508, -0.6571, 0.5836, -0.4771, -0.7966, -0.175, -0.5786, -0.7966, -0.175, -0.5786, -0.6571, 0.5836, -0.4771, -0.4773, 0.5836, -0.6569, -0.5788, -0.175, -0.7965, -0.5788, -0.175, -0.7965, -0.4773, 0.5836, -0.6569, -0.2509, 0.5837, -0.7722, -0.3043, -0.175, -0.9364, -0.3043, -0.175, -0.9364, -0.2509, 0.5837, -0.7722, 2.565e-05, 0.5838, -0.8119, 3.453e-05, -0.175, -0.9846, 3.453e-05, -0.175, -0.9846, 2.565e-05, 0.5838, -0.8119, 0.2509, 0.5838, -0.7722, 0.3044, -0.1749, -0.9363, 0.3044, -0.1749, -0.9363, 0.2509, 0.5838, -0.7722, 0.4773, 0.5838, -0.6568, 0.5792, -0.1749, -0.7962, 0.5792, -0.1749, -0.7962, 0.4773, 0.5838, -0.6568, 0.6569, 0.583, -0.4781, 0.7962, -0.1745, -0.5793, 0.7962, -0.1745, -0.5793, 0.6569, 0.583, -0.4781, 0.7731, 0.5823, -0.2514, 0.9363, -0.1748, -0.3048, 0.9363, -0.1748, -0.3048, 0.7731, 0.5823, -0.2514, 0.8124, 0.5831, -0.0002923, 0.9846, -0.175, -2.775e-05, 0.8124, 0.5831, -0.0002923, 0.4653, 0.8852, -3.759e-07, 0.4425, 0.8853, 0.1433, 0.7729, 0.5828, 0.251, 0.7729, 0.5828, 0.251, 0.4425, 0.8853, 0.1433, 0.3765, 0.885, 0.2738, 0.6567, 0.583, 0.4784, 0.6567, 0.583, 0.4784, 0.3765, 0.885, 0.2738, 0.2731, 0.885, 0.377, 0.4777, 0.5827, 0.6575, 0.4777, 0.5827, 0.6575, 0.2731, 0.885, 0.377, 0.1433, 0.886, 0.4411, 0.2509, 0.5835, 0.7724, 0.2509, 0.5835, 0.7724, 0.1433, 0.886, 0.4411, 1.54e-05, 0.886, 0.4636, 4.663e-05, 0.5837, 0.812, 4.663e-05, 0.5837, 0.812, 1.54e-05, 0.886, 0.4636, -0.1429, 0.8862, 0.4408, -0.2507, 0.5838, 0.7722, -0.2507, 0.5838, 0.7722, -0.1429, 0.8862, 0.4408, -0.2724, 0.886, 0.3752, -0.4772, 0.5837, 0.657, -0.4772, 0.5837, 0.657, -0.2724, 0.886, 0.3752, -0.3751, 0.886, 0.2724, -0.657, 0.5837, 0.4772, -0.657, 0.5837, 0.4772, -0.3751, 0.886, 0.2724, -0.4411, 0.8859, 0.1432, -0.7723, 0.5837, 0.2507, -0.7723, 0.5837, 0.2507, -0.4411, 0.8859, 0.1432, -0.4639, 0.8859, -3.889e-07, -0.812, 0.5836, -3.123e-06, -0.812, 0.5836, -3.123e-06, -0.4639, 0.8859, -3.889e-07, -0.4412, 0.8859, -0.1432, -0.7723, 0.5836, -0.2508, -0.7723, 0.5836, -0.2508, -0.4412, 0.8859, -0.1432, -0.3753, 0.8859, -0.2727, -0.6571, 0.5836, -0.4771, -0.6571, 0.5836, -0.4771, -0.3753, 0.8859, -0.2727, -0.2724, 0.8861, -0.3749, -0.4773, 0.5836, -0.6569, -0.4773, 0.5836, -0.6569, -0.2724, 0.8861, -0.3749, -0.1431, 0.8862, -0.4407, -0.2509, 0.5837, -0.7722, -0.2509, 0.5837, -0.7722, -0.1431, 0.8862, -0.4407, 1.546e-05, 0.8862, -0.4634, 2.565e-05, 0.5838, -0.8119, 2.565e-05, 0.5838, -0.8119, 1.546e-05, 0.8862, -0.4634, 0.1432, 0.8861, -0.4407, 0.2509, 0.5838, -0.7722, 0.2509, 0.5838, -0.7722, 0.1432, 0.8861, -0.4407, 0.2716, 0.8862, -0.3753, 0.4773, 0.5838, -0.6568, 0.4773, 0.5838, -0.6568, 0.2716, 0.8862, -0.3753, 0.3765, 0.885, -0.2739, 0.6569, 0.583, -0.4781, 0.6569, 0.583, -0.4781, 0.3765, 0.885, -0.2739, 0.443, 0.8849, -0.1439, 0.7731, 0.5823, -0.2514, 0.7731, 0.5823, -0.2514, 0.443, 0.8849, -0.1439, 0.4653, 0.8852, -3.759e-07, 0.8124, 0.5831, -0.0002923, -0.993, 0.1178, 1.103e-06, -0.7357, 0.6773, 0.0005726, -0.6998, 0.6772, -0.2271, -0.9446, 0.1178, -0.3065, -0.9446, 0.1178, -0.3065, -0.6998, 0.6772, -0.2271, -0.595, 0.6772, -0.4328, -0.8036, 0.1177, -0.5835, -0.8036, 0.1177, -0.5835, -0.595, 0.6772, -0.4328, -0.4325, 0.6772, -0.5953, -0.5836, 0.1176, -0.8035, -0.5836, 0.1176, -0.8035, -0.4325, 0.6772, -0.5953, -0.2271, 0.6772, -0.6998, -0.3065, 0.1175, -0.9446, -0.3065, 0.1175, -0.9446, -0.2271, 0.6772, -0.6998, -3.075e-05, 0.6771, -0.7359, -3.176e-05, 0.1174, -0.9931, -3.176e-05, 0.1174, -0.9931, -3.075e-05, 0.6771, -0.7359, 0.2271, 0.6771, -0.6999, 0.3069, 0.1174, -0.9445, 0.3069, 0.1174, -0.9445, 0.2271, 0.6771, -0.6999, 0.4324, 0.6771, -0.5954, 0.5835, 0.1175, -0.8036, 0.5835, 0.1175, -0.8036, 0.4324, 0.6771, -0.5954, 0.5953, 0.6772, -0.4325, 0.8034, 0.1175, -0.5837, 0.8034, 0.1175, -0.5837, 0.5953, 0.6772, -0.4325, 0.6999, 0.6771, -0.2272, 0.9445, 0.1174, -0.3067, 0.9445, 0.1174, -0.3067, 0.6999, 0.6771, -0.2272, 0.7359, 0.6771, 5.593e-06, 0.9931, 0.1174, 7.238e-07, 0.9931, 0.1174, 7.238e-07, 0.7359, 0.6771, 5.593e-06, 0.6999, 0.6772, 0.2272, 0.9445, 0.1174, 0.3067, 0.9445, 0.1174, 0.3067, 0.6999, 0.6772, 0.2272, 0.5953, 0.6771, 0.4326, 0.8034, 0.1175, 0.5838, 0.8034, 0.1175, 0.5838, 0.5953, 0.6771, 0.4326, 0.4324, 0.6772, 0.5954, 0.5835, 0.1175, 0.8035, 0.5835, 0.1175, 0.8035, 0.4324, 0.6772, 0.5954, 0.2274, 0.6771, 0.6999, 0.3069, 0.1175, 0.9445, 0.3069, 0.1175, 0.9445, 0.2274, 0.6771, 0.6999, -3.079e-05, 0.6771, 0.7359, -3.181e-05, 0.1175, 0.9931, -3.181e-05, 0.1175, 0.9931, -3.079e-05, 0.6771, 0.7359, -0.2274, 0.6772, 0.6998, -0.3069, 0.1175, 0.9445, -0.3069, 0.1175, 0.9445, -0.2274, 0.6772, 0.6998, -0.4321, 0.6772, 0.5956, -0.5835, 0.1175, 0.8036, -0.5835, 0.1175, 0.8036, -0.4321, 0.6772, 0.5956, -0.595, 0.6772, 0.4328, -0.8034, 0.1177, 0.5837, -0.8034, 0.1177, 0.5837, -0.595, 0.6772, 0.4328, -0.6998, 0.6773, 0.2271, -0.9446, 0.1178, 0.3065, -0.9446, 0.1178, 0.3065, -0.6998, 0.6773, 0.2271, -0.7357, 0.6773, 0.0005726, -0.993, 0.1178, 1.103e-06, -0.7357, 0.6773, 0.0005726, -0.03721, 0.9993, 1.488e-05, -0.03546, 0.9993, -0.01172, -0.6998, 0.6772, -0.2271, -0.6998, 0.6772, -0.2271, -0.03546, 0.9993, -0.01172, -0.03011, 0.9993, -0.02212, -0.595, 0.6772, -0.4328, -0.595, 0.6772, -0.4328, -0.03011, 0.9993, -0.02212, -0.02199, 0.9993, -0.03003, -0.4325, 0.6772, -0.5953, -0.4325, 0.6772, -0.5953, -0.02199, 0.9993, -0.03003, -0.01164, 0.9993, -0.03526, -0.2271, 0.6772, -0.6998, -0.2271, 0.6772, -0.6998, -0.01164, 0.9993, -0.03526, -2.463e-05, 0.9993, -0.03729, -3.075e-05, 0.6771, -0.7359, -3.075e-05, 0.6771, -0.7359, -2.463e-05, 0.9993, -0.03729, 0.01165, 0.9993, -0.03541, 0.2271, 0.6771, -0.6999, 0.2271, 0.6771, -0.6999, 0.01165, 0.9993, -0.03541, 0.02206, 0.9993, -0.03015, 0.4324, 0.6771, -0.5954, 0.4324, 0.6771, -0.5954, 0.02206, 0.9993, -0.03015, 0.03001, 0.9993, -0.02204, 0.5953, 0.6772, -0.4325, 0.5953, 0.6772, -0.4325, 0.03001, 0.9993, -0.02204, 0.03532, 0.9993, -0.01147, 0.6999, 0.6771, -0.2272, 0.6999, 0.6771, -0.2272, 0.03532, 0.9993, -0.01147, 0.03734, 0.9993, 8.725e-06, 0.7359, 0.6771, 5.593e-06, 0.7359, 0.6771, 5.593e-06, 0.03734, 0.9993, 8.725e-06, 0.03538, 0.9993, 0.01139, 0.6999, 0.6772, 0.2272, 0.6999, 0.6772, 0.2272, 0.03538, 0.9993, 0.01139, 0.0302, 0.9993, 0.02186, 0.5953, 0.6771, 0.4326, 0.5953, 0.6771, 0.4326, 0.0302, 0.9993, 0.02186, 0.02188, 0.9993, 0.03014, 0.4324, 0.6772, 0.5954, 0.4324, 0.6772, 0.5954, 0.02188, 0.9993, 0.03014, 0.01142, 0.9993, 0.03552, 0.2274, 0.6771, 0.6999, 0.2274, 0.6771, 0.6999, 0.01142, 0.9993, 0.03552, -1.835e-05, 0.9993, 0.03729, -3.079e-05, 0.6771, 0.7359, -3.079e-05, 0.6771, 0.7359, -1.835e-05, 0.9993, 0.03729, -0.01147, 0.9993, 0.03545, -0.2274, 0.6772, 0.6998, -0.2274, 0.6772, 0.6998, -0.01147, 0.9993, 0.03545, -0.02184, 0.9993, 0.03012, -0.4321, 0.6772, 0.5956, -0.4321, 0.6772, 0.5956, -0.02184, 0.9993, 0.03012, -0.03012, 0.9993, 0.02187, -0.595, 0.6772, 0.4328, -0.595, 0.6772, 0.4328, -0.03012, 0.9993, 0.02187, -0.0354, 0.9993, 0.01157, -0.6998, 0.6773, 0.2271, -0.6998, 0.6773, 0.2271, -0.0354, 0.9993, 0.01157, -0.03721, 0.9993, 1.488e-05, -0.7357, 0.6773, 0.0005726, -1.0, 0.0, 0.0, -1.0, 0.0, 0.0, -1.0, 0.0, 0.0, -1.0, 0.0, 0.0, 0.0, 1.0, 0.0, 0.0, 1.0, 0.0, 0.0, 1.0, 0.0, 0.0, 1.0, 0.0, 1.0, 0.0, 0.0, 1.0, 0.0, 0.0, 0.7718, -0.6358, 0.0, 0.7718, -0.6358, 0.0, 0.7718, -0.6358, 0.0, 0.7718, -0.6358, 0.0, 0.1914, -0.9815, 0.0, 0.1914, -0.9815, 0.0, -1.448e-09, 4.062e-07, -1.0, -1.448e-09, 4.062e-07, -1.0, -1.448e-09, 4.062e-07, -1.0, -1.448e-09, 4.062e-07, -1.0, 1.086e-09, -4.062e-07, 1.0, 1.086e-09, -4.062e-07, 1.0, 1.086e-09, -4.062e-07, 1.0, 1.086e-09, -4.062e-07, 1.0, 1.0, 0.0, 0.0, 1.0, 0.0, 0.0, 1.0, 0.0, 0.0, 1.0, 0.0, 0.0, 0.0, 1.0, 0.0, 0.0, 1.0, 0.0, 0.0, 1.0, 0.0, 0.0, 1.0, 0.0, -0.7718, -0.6358, 0.0, -0.7718, -0.6358, 0.0, -1.0, 0.0, 0.0, -1.0, 0.0, 0.0, -0.1914, -0.9815, 0.0, -0.1914, -0.9815, 0.0, -0.7718, -0.6358, 0.0, -0.7718, -0.6358, 0.0, 1.086e-09, 4.062e-07, -1.0, 1.086e-09, 4.062e-07, -1.0, 1.086e-09, 4.062e-07, -1.0, 1.086e-09, 4.062e-07, -1.0, -1.448e-09, -4.062e-07, 1.0, -1.448e-09, -4.062e-07, 1.0, -1.448e-09, -4.062e-07, 1.0, -1.448e-09, -4.062e-07, 1.0, -0.5327, 3.463e-07, -0.8463, -0.5327, 3.463e-07, -0.8463, -0.5327, 3.463e-07, -0.8463, -0.5327, 3.463e-07, -0.8463, 0.0, 1.0, 7.271e-06, 0.0, 1.0, 7.271e-06, 0.0, 1.0, 7.271e-06, 0.0, 1.0, 7.271e-06, 0.531, -2.473e-07, 0.8474, 0.531, -2.473e-07, 0.8474, 0.4097, -0.6357, 0.6542, 0.41, -0.6357, 0.6541, 0.41, -0.6357, 0.6541, 0.4097, -0.6357, 0.6542, 0.1013, -0.9815, 0.1624, 0.1013, -0.9815, 0.1624, 0.8469, 1.853e-07, -0.5317, 0.8469, 1.853e-07, -0.5317, 0.8469, 1.853e-07, -0.5317, 0.8469, 1.853e-07, -0.5317, -0.8469, -1.853e-07, 0.5317, -0.8469, -1.853e-07, 0.5317, -0.8469, -1.853e-07, 0.5317, -0.8469, -1.853e-07, 0.5317, 0.531, -3.462e-07, 0.8474, 0.531, -3.462e-07, 0.8474, 0.531, -3.462e-07, 0.8474, 0.531, -3.462e-07, 0.8474, 0.0, 1.0, -3.074e-06, 0.0, 1.0, -3.074e-06, 0.0, 1.0, -3.074e-06, 0.0, 1.0, -3.074e-06, -0.4102, -0.6356, -0.654, -0.4103, -0.6358, -0.6537, -0.5317, 2.476e-07, -0.847, -0.5317, 2.476e-07, -0.847, -0.1017, -0.9815, -0.1622, -0.1017, -0.9815, -0.1622, -0.4103, -0.6358, -0.6537, -0.4102, -0.6356, -0.654, 0.847, 2.78e-07, -0.5316, 0.847, 2.78e-07, -0.5316, 0.847, 2.78e-07, -0.5316, 0.847, 2.78e-07, -0.5316, -0.847, -2.78e-07, 0.5316, -0.847, -2.78e-07, 0.5316, -0.847, -2.78e-07, 0.5316, -0.847, -2.78e-07, 0.5316, -0.659, -3.061e-07, 0.7521, -0.659, -3.061e-07, 0.7521, -0.659, -3.061e-07, 0.7521, -0.659, -3.061e-07, 0.7521, 0.0, 1.0, -1.23e-06, 0.0, 1.0, -1.23e-06, 0.0, 1.0, -1.23e-06, 0.0, 1.0, -1.23e-06, 0.6599, -3.222e-06, -0.7513, 0.9979, 4.437e-08, -0.06458, 0.8067, -0.563, -0.1798, 0.5098, -0.6354, -0.58, 0.5098, -0.6354, -0.58, 0.8067, -0.563, -0.1798, 0.1263, -0.9815, -0.1439, 0.1263, -0.9815, -0.1439, -0.7523, 1.853e-07, -0.6588, -0.7523, 1.853e-07, -0.6588, -0.7523, 1.853e-07, -0.6588, -0.7523, 1.853e-07, -0.6588, 0.9979, 4.437e-08, -0.06458, 0.7524, -1.853e-07, 0.6588, 0.7524, -1.853e-07, 0.6588, 0.8067, -0.563, -0.1798, 0.6581, 3.07e-07, -0.7529, 0.6581, 3.07e-07, -0.7529, 0.6581, 3.07e-07, -0.7529, 0.6581, 3.07e-07, -0.7529, 0.0, 1.0, 1.026e-06, 0.0, 1.0, 1.026e-06, 0.0, 1.0, 1.026e-06, 0.0, 1.0, 1.026e-06, -0.5085, -0.6359, 0.5806, -0.5085, -0.6358, 0.5807, -0.6589, -2.476e-07, 0.7522, -0.6589, -2.476e-07, 0.7522, -0.1257, -0.9815, 0.1444, -0.1257, -0.9815, 0.1444, -0.5085, -0.6358, 0.5807, -0.5085, -0.6359, 0.5806, -0.7523, 2.78e-07, -0.6588, -0.7523, 2.78e-07, -0.6588, -0.7523, 2.78e-07, -0.6588, -0.7523, 2.78e-07, -0.6588, 0.7523, -2.78e-07, 0.6588, 0.7523, -2.78e-07, 0.6588, 0.7523, -2.78e-07, 0.6588, 0.7523, -2.78e-07, 0.6588, -1.0, 0.0, 0.0, -1.0, 0.0, 0.0, -1.0, 0.0, 0.0, -1.0, 0.0, 0.0, 1.828e-07, 1.0, 0.0, 1.828e-07, 1.0, 0.0, 1.828e-07, 1.0, 0.0, 1.828e-07, 1.0, 0.0, 1.0, 0.0, 0.0, 1.0, 0.0, 0.0, 0.7714, -0.6363, -6.3e-11, 0.7714, -0.6363, -3.812e-10, 0.7714, -0.6363, -3.812e-10, 0.7714, -0.6363, -6.3e-11, 0.1914, -0.9815, 0.0, 0.1914, -0.9815, 0.0, 2.871e-10, 4.082e-07, -1.0, 2.871e-10, 4.082e-07, -1.0, 2.871e-10, 4.082e-07, -1.0, 2.871e-10, 4.082e-07, -1.0, -1.021e-09, -4.082e-07, 1.0, -1.021e-09, -4.082e-07, 1.0, -1.021e-09, -4.082e-07, 1.0, -1.021e-09, -4.082e-07, 1.0, 1.0, 0.0, 0.0, 1.0, 0.0, 0.0, 1.0, 0.0, 0.0, 1.0, 0.0, 0.0, 0.0, 1.0, 0.0, 0.0, 1.0, 0.0, 0.0, 1.0, 0.0, 0.0, 1.0, 0.0, -0.7716, -0.6361, -3.78e-11, -0.7716, -0.6361, -1.427e-07, -1.0, 0.0, 0.0, -1.0, 0.0, 0.0, -0.1914, -0.9815, 0.0, -0.1914, -0.9815, 0.0, -0.7716, -0.6361, -1.427e-07, -0.7716, -0.6361, -3.78e-11, -3.402e-10, 4.082e-07, -1.0, -3.402e-10, 4.082e-07, -1.0, -3.402e-10, 4.082e-07, -1.0, -3.402e-10, 4.082e-07, -1.0, 0.0, -4.082e-07, 1.0, 0.0, -4.082e-07, 1.0, 0.0, -4.082e-07, 1.0, 0.0, -4.082e-07, 1.0, -0.5325, 3.45e-07, -0.8464, -0.5325, 3.45e-07, -0.8464, -0.5325, 3.45e-07, -0.8464, -0.5325, 3.45e-07, -0.8464, 0.0, 1.0, -1.201e-07, 0.0, 1.0, -1.201e-07, 0.0, 1.0, -1.201e-07, 0.0, 1.0, -1.201e-07, 0.5285, -2.324e-07, 0.849, -0.2255, -2.872e-07, 0.9742, -0.0605, -0.563, 0.8242, 0.4075, -0.6358, 0.6554, 0.4075, -0.6358, 0.6554, -0.0605, -0.563, 0.8242, 0.1007, -0.9815, 0.1628, 0.1007, -0.9815, 0.1628, 0.847, 1.742e-07, -0.5316, 0.847, 1.742e-07, -0.5316, 0.847, 1.742e-07, -0.5316, 0.847, 1.742e-07, -0.5316, -0.2255, -2.872e-07, 0.9742, -0.847, -1.742e-07, 0.5316, -0.847, -1.742e-07, 0.5316, -0.0605, -0.563, 0.8242, 0.5316, -3.481e-07, 0.847, 0.5316, -3.481e-07, 0.847, 0.5316, -3.481e-07, 0.847, 0.5316, -3.481e-07, 0.847, 0.0, 1.0, 5.418e-08, 0.0, 1.0, 5.418e-08, 0.0, 1.0, 5.418e-08, 0.0, 1.0, 5.418e-08, -0.4103, -0.6362, -0.6534, -0.4103, -0.6362, -0.6533, -0.5318, 2.326e-07, -0.8469, -0.5318, 2.326e-07, -0.8469, -0.1018, -0.9815, -0.1621, -0.1018, -0.9815, -0.1621, -0.4103, -0.6362, -0.6533, -0.4103, -0.6362, -0.6534, 0.847, 2.613e-07, -0.5316, 0.847, 2.613e-07, -0.5316, 0.847, 2.613e-07, -0.5316, 0.847, 2.613e-07, -0.5316, -0.847, -1.742e-07, 0.5316, -0.847, -1.742e-07, 0.5316, -0.847, -1.742e-07, 0.5316, -0.847, -1.742e-07, 0.5316, -0.9979, -0.05607, -0.03098, -0.6606, -3.051e-07, 0.7507, -0.6606, -3.05e-07, 0.7507, -0.9979, -3.095e-08, 0.06422, 0.0, 1.0, -9.067e-08, 0.0, 1.0, -9.067e-08, 0.0, 1.0, -9.067e-08, 0.0, 1.0, -9.067e-08, 0.666, 2.345e-07, -0.746, 0.9982, 4.248e-08, -0.06069, 0.8123, -0.5545, -0.1807, 0.5145, -0.6355, -0.5757, 0.5145, -0.6355, -0.5757, 0.8123, -0.5545, -0.1807, 0.624, -0.6333, 0.4579, 0.1281, -0.9815, -0.1423, -0.7523, 2.613e-07, -0.6588, -0.9979, -0.05607, -0.03098, -0.9979, -3.095e-08, 0.06422, -0.7523, 2.613e-07, -0.6588, 0.9982, 4.248e-08, -0.06069, 0.7524, -1.742e-07, 0.6587, 0.624, -0.6333, 0.4579, 0.8123, -0.5545, -0.1807, 0.6589, 3.074e-07, -0.7522, 0.6589, 3.074e-07, -0.7522, 0.6589, 3.074e-07, -0.7522, 0.6589, 3.074e-07, -0.7522, 0.0, 1.0, -4.213e-08, 0.0, 1.0, -4.213e-08, 0.0, 1.0, -4.213e-08, 0.0, 1.0, -4.213e-08, -0.5083, -0.6362, 0.5804, -0.5084, -0.6361, 0.5804, -0.6592, 0.0, 0.752, -0.6592, 0.0, 0.752, -0.1262, -0.9815, 0.144, -0.1262, -0.9815, 0.144, -0.5084, -0.6361, 0.5804, -0.5083, -0.6362, 0.5804, -0.7523, 1.742e-07, -0.6588, -0.7523, 1.742e-07, -0.6588, -0.7523, 1.742e-07, -0.6588, -0.7523, 1.742e-07, -0.6588, 0.7523, -1.742e-07, 0.6588, 0.7523, -1.742e-07, 0.6588, 0.7523, -1.742e-07, 0.6588, 0.7523, -1.742e-07, 0.6588, 0.3387, -0.7318, -0.5914, 0.9116, -0.4111, -3.711e-05, 0.8667, -0.4118, 0.2815, 0.7372, -0.4112, 0.5361, 0.5356, -0.4113, 0.7375, 0.2818, -0.4116, 0.8667, 3.917e-05, -0.4112, 0.9116, -0.2817, -0.4115, 0.8668, -0.5359, -0.411, 0.7375, -0.7373, -0.4119, 0.5356, -0.8669, -0.4113, 0.2818, -0.9116, -0.4112, -3.732e-05, -0.8668, -0.4116, -0.2816, -0.7373, -0.4117, -0.5356, -0.5359, -0.4111, -0.7375, -0.2817, -0.4115, -0.8667, 3.915e-05, -0.4112, -0.9116, 0.2819, -0.4116, -0.8667, 0.5357, -0.4113, -0.7375, 0.7373, -0.411, -0.5361, 1.0, 0.002584, 0.0, 0.9511, 0.00259, 0.3088, 0.9339, -0.1889, 0.3036, 0.9819, -0.1893, -4.983e-09, 0.9511, 0.00259, 0.3088, 0.8089, 0.002585, 0.588, 0.7941, -0.1882, 0.5779, 0.9339, -0.1889, 0.3036, 0.8089, 0.002585, 0.588, 0.5878, 0.002578, 0.809, 0.5772, -0.1882, 0.7946, 0.7941, -0.1882, 0.5779, 0.5878, 0.002578, 0.809, 0.3096, 0.002588, 0.9509, 0.3037, -0.1884, 0.9339, 0.5772, -0.1882, 0.7946, 0.3096, 0.002588, 0.9509, 7.131e-06, 0.002591, 1.0, 6.191e-06, -0.1885, 0.9821, 0.3037, -0.1884, 0.9339, 7.131e-06, 0.002591, 1.0, -0.309, 0.002593, 0.9511, -0.3034, -0.1884, 0.934, 6.191e-06, -0.1885, 0.9821, -0.309, 0.002593, 0.9511, -0.5878, 0.002594, 0.809, -0.5773, -0.1883, 0.7945, -0.3034, -0.1884, 0.934, -0.5878, 0.002594, 0.809, -0.809, 0.002591, 0.5878, -0.7945, -0.1884, 0.5773, -0.5773, -0.1883, 0.7945, -0.809, 0.002591, 0.5878, -0.9511, 0.002591, 0.309, -0.934, -0.1884, 0.3035, -0.7945, -0.1884, 0.5773, -0.9511, 0.002591, 0.309, -1.0, 0.002591, 7.205e-09, -0.9821, -0.1885, -7.473e-09, -0.934, -0.1884, 0.3035, -1.0, 0.002591, 7.205e-09, -0.9511, 0.002591, -0.309, -0.934, -0.1885, -0.3035, -0.9821, -0.1885, -7.473e-09, -0.9511, 0.002591, -0.309, -0.809, 0.00259, -0.5878, -0.7945, -0.1885, -0.5773, -0.934, -0.1885, -0.3035, -0.809, 0.00259, -0.5878, -0.5878, 0.002591, -0.809, -0.5773, -0.1885, -0.7945, -0.7945, -0.1885, -0.5773, -0.5878, 0.002591, -0.809, -0.309, 0.002592, -0.9511, -0.3031, -0.1884, -0.9341, -0.5773, -0.1885, -0.7945, 6.188e-06, -0.1884, -0.9821, -0.3031, -0.1884, -0.9341, -0.309, 0.002592, -0.9511, 7.136e-06, 0.002592, -1.0, 0.3038, -0.1884, -0.9339, 6.188e-06, -0.1884, -0.9821, 7.136e-06, 0.002592, -1.0, 0.3092, 0.002587, -0.951, 0.5772, -0.1883, -0.7946, 0.3038, -0.1884, -0.9339, 0.3092, 0.002587, -0.951, 0.5878, 0.002576, -0.809, 0.7943, -0.1884, -0.5776, 0.5772, -0.1883, -0.7946, 0.5878, 0.002576, -0.809, 0.8085, 0.002584, -0.5885, 0.9339, -0.1894, -0.3032, 0.7943, -0.1884, -0.5776, 0.8085, 0.002584, -0.5885, 0.951, 0.00259, -0.3091, 1.0, 0.002584, 0.0, 0.9819, -0.1893, -4.983e-09, 0.9339, -0.1894, -0.3032, 0.951, 0.00259, -0.3091])] * 3)])

# ---- objects
ob_tracer_grave = bpy.data.objects.new('Tracer_Grave', me_tracer_grave)
ob_tracer = bpy.data.objects.new('Tracer', me_tracer)

# ---- transforms, parenting, visibility, modifiers, constraints
ob_tracer_grave.location = (0.0, 0.0, 0.0)
ob_tracer_grave.scale = (0.5, 5.0, 0.5)
ob_tracer_grave.hide_viewport = True
ob_tracer_grave.hide_select = True
ob_tracer_grave.lineart.crease_threshold = 0.0
ob_tracer.location = (0.0, 0.0, 0.0)
ob_tracer.lineart.crease_threshold = 0.0

# ---- collection membership
col_collection_1.objects.link(ob_tracer_grave)
col_collection_1.objects.link(ob_tracer)

# ---- scene / render settings (as saved in the file)
scene.frame_start = 1; scene.frame_end = 250; scene.frame_set(1)
scene.render.engine = 'BLENDER_EEVEE_NEXT'
scene.render.resolution_percentage = 50
scene.render.dither_intensity = 0.0
scene.cycles.use_denoising = False
scene.cycles.samples = 128
scene.cycles.sampling_pattern = 'TABULATED_SOBOL'
scene.cycles.use_adaptive_sampling = False
scene.cycles.use_light_tree = False
scene.cycles.blur_glossy = 0.0
scene.cycles.sample_clamp_indirect = 0.0
scene.view_settings.view_transform = 'Standard'
bpy.context.view_layer.update()

# ---- added for rendering (the .blend has no active camera and no usable light): camera, sun
cam_auto = bpy.data.cameras.new('AutoCamera')
cam_auto.lens = 50.0
cam_auto.sensor_width = 36.0
cam_auto.clip_end = 1000.0
ob_auto_camera = bpy.data.objects.new('AutoCamera', cam_auto)
scene.collection.objects.link(ob_auto_camera)
ob_auto_camera.location = (9.83412, -12.0505, 7.87683)
ob_auto_camera.rotation_euler = (1.09748, -7.21219e-08, 0.694738)
scene.camera = ob_auto_camera
light_auto_sun = bpy.data.lights.new('AutoSun', 'SUN')
light_auto_sun.energy = 3.0
light_auto_sun.angle = 0.0523599
ob_auto_sun = bpy.data.objects.new('AutoSun', light_auto_sun)
scene.collection.objects.link(ob_auto_sun)
ob_auto_sun.rotation_euler = (0.872665, 0.174533, 0.523599)
bpy.context.view_layer.update()
